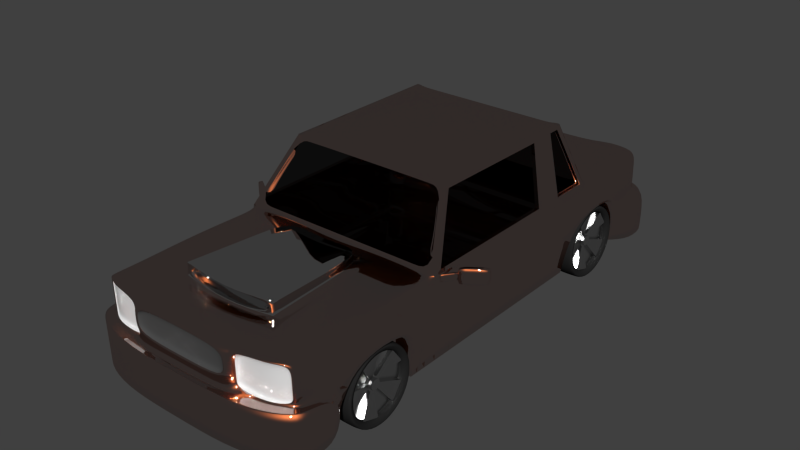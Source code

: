# Source: car.blend  (saved by Blender 2.74.0; exported with 4.5.12 LTS)
import bpy
from mathutils import Matrix  # noqa: F401  (used for matrix-valued properties, if any)

bpy.ops.wm.read_factory_settings(use_empty=True)
scene = bpy.context.scene
scene.name = 'Scene'

# ---- collections
col_collection_1 = bpy.data.collections.new('Collection 1'); scene.collection.children.link(col_collection_1)

# ---- materials (node trees are filled in below, after node groups)
mat_material_006 = bpy.data.materials.new('Material.006')
mat_material_006.alpha_threshold = 0.0
mat_material_006.use_transparent_shadow = False
mat_material_006.roughness = 0.5
mat_material_006.line_color = (0.0, 0.0, 0.0, 1.0)
mat_material_007 = bpy.data.materials.new('Material.007')
mat_material_007.alpha_threshold = 0.0
mat_material_007.use_transparent_shadow = False
mat_material_007.roughness = 0.5
mat_material_007.line_color = (0.0, 0.0, 0.0, 1.0)
mat_material = bpy.data.materials.new('Material')
mat_material.alpha_threshold = 0.0
mat_material.use_transparent_shadow = False
mat_material.roughness = 0.5
mat_material.line_color = (0.0, 0.0, 0.0, 1.0)
mat_material_002 = bpy.data.materials.new('Material.002')
mat_material_002.alpha_threshold = 0.0
mat_material_002.use_transparent_shadow = False
mat_material_002.roughness = 0.5
mat_material_002.line_color = (0.0, 0.0, 0.0, 1.0)
mat_material_003 = bpy.data.materials.new('Material.003')
mat_material_003.alpha_threshold = 0.0
mat_material_003.use_transparent_shadow = False
mat_material_003.roughness = 0.5
mat_material_003.line_color = (0.0, 0.0, 0.0, 1.0)
mat_material_004 = bpy.data.materials.new('Material.004')
mat_material_004.alpha_threshold = 0.0
mat_material_004.use_transparent_shadow = False
mat_material_004.roughness = 0.5
mat_material_004.line_color = (0.0, 0.0, 0.0, 1.0)
mat_material_005 = bpy.data.materials.new('Material.005')
mat_material_005.alpha_threshold = 0.0
mat_material_005.use_transparent_shadow = False
mat_material_005.roughness = 0.5
mat_material_005.line_color = (0.0, 0.0, 0.0, 1.0)

# ---- material node trees
mat_material_006.use_nodes = True; mat_material_006.node_tree.nodes.clear()
_N = mat_material_006.node_tree.nodes; _L = mat_material_006.node_tree.links
n0 = _N.new('ShaderNodeOutputMaterial'); n0.name = 'Material Output'; n0.location = (300, 300)
n1 = _N.new('ShaderNodeBsdfAnisotropic'); n1.name = 'Glossy BSDF'; n1.location = (100, 300)
n1.distribution = 'BECKMANN'
n1.inputs[0].default_value = (0.6356, 0.6356, 0.6356, 1.0)
n1.inputs[1].default_value = 0.297
_L.new(n1.outputs[0], n0.inputs[0])
n0.is_active_output = True
mat_material_007.use_nodes = True; mat_material_007.node_tree.nodes.clear()
_N = mat_material_007.node_tree.nodes; _L = mat_material_007.node_tree.links
n0 = _N.new('ShaderNodeOutputMaterial'); n0.name = 'Material Output'; n0.location = (300, 300)
n1 = _N.new('ShaderNodeBsdfDiffuse'); n1.name = 'Diffuse BSDF'; n1.location = (10, 300)
n1.inputs[0].default_value = (0.01854, 0.01854, 0.01854, 1.0)
_L.new(n1.outputs[0], n0.inputs[0])
n0.is_active_output = True
mat_material.use_nodes = True; mat_material.node_tree.nodes.clear()
_N = mat_material.node_tree.nodes; _L = mat_material.node_tree.links
n0 = _N.new('ShaderNodeOutputMaterial'); n0.name = 'Material Output'; n0.location = (300, 300)
n1 = _N.new('ShaderNodeBsdfDiffuse'); n1.name = 'Diffuse BSDF'; n1.location = (10, 300)
_L.new(n1.outputs[0], n0.inputs[0])
n0.is_active_output = True
mat_material_002.use_nodes = True; mat_material_002.node_tree.nodes.clear()
_N = mat_material_002.node_tree.nodes; _L = mat_material_002.node_tree.links
n0 = _N.new('ShaderNodeOutputMaterial'); n0.name = 'Material Output'; n0.location = (300, 300)
n1 = _N.new('ShaderNodeMixShader'); n1.name = 'Mix Shader'; n1.location = (110, 300)
n2 = _N.new('ShaderNodeBsdfAnisotropic'); n2.name = 'Glossy BSDF'; n2.location = (-90, 300)
n2.distribution = 'GGX'
n2.inputs[1].default_value = 0.0
n3 = _N.new('ShaderNodeBsdfAnisotropic'); n3.name = 'Glossy BSDF.001'; n3.location = (-90, 300)
n3.distribution = 'BECKMANN'
n3.inputs[0].default_value = (0.4185, 0.1001, 0.02937, 1.0)
n3.inputs[1].default_value = 0.4472
_L.new(n1.outputs[0], n0.inputs[0])
_L.new(n2.outputs[0], n1.inputs[1])
_L.new(n3.outputs[0], n1.inputs[2])
n0.is_active_output = True
mat_material_003.use_nodes = True; mat_material_003.node_tree.nodes.clear()
_N = mat_material_003.node_tree.nodes; _L = mat_material_003.node_tree.links
n0 = _N.new('ShaderNodeOutputMaterial'); n0.name = 'Material Output'; n0.location = (300, 300)
n1 = _N.new('ShaderNodeBsdfTransparent'); n1.name = 'Transparent BSDF'; n1.location = (110, 300)
n1.inputs[0].default_value = (0.269, 0.269, 0.269, 1.0)
_L.new(n1.outputs[0], n0.inputs[0])
n0.is_active_output = True
mat_material_004.use_nodes = True; mat_material_004.node_tree.nodes.clear()
_N = mat_material_004.node_tree.nodes; _L = mat_material_004.node_tree.links
n0 = _N.new('ShaderNodeOutputMaterial'); n0.name = 'Material Output'; n0.location = (300, 300)
n1 = _N.new('ShaderNodeBsdfDiffuse'); n1.name = 'Diffuse BSDF'; n1.location = (10, 300)
n1.inputs[0].default_value = (0.06929, 0.06929, 0.06929, 1.0)
_L.new(n1.outputs[0], n0.inputs[0])
n0.is_active_output = True
mat_material_005.use_nodes = True; mat_material_005.node_tree.nodes.clear()
_N = mat_material_005.node_tree.nodes; _L = mat_material_005.node_tree.links
n0 = _N.new('ShaderNodeOutputMaterial'); n0.name = 'Material Output'; n0.location = (300, 300)
n1 = _N.new('ShaderNodeBsdfAnisotropic'); n1.name = 'Glossy BSDF'; n1.location = (100, 300)
n1.distribution = 'BECKMANN'
n1.inputs[1].default_value = 0.0
_L.new(n1.outputs[0], n0.inputs[0])
n0.is_active_output = True

# ---- world
world_world = bpy.data.worlds.new('World'); scene.world = world_world
world_world.use_nodes = True; world_world.node_tree.nodes.clear()
_N = world_world.node_tree.nodes; _L = world_world.node_tree.links
n0 = _N.new('ShaderNodeOutputWorld'); n0.name = 'World Output'; n0.location = (300, 300)
n1 = _N.new('ShaderNodeBackground'); n1.name = 'Background'; n1.location = (10, 300)
n1.inputs[0].default_value = (0.05088, 0.05088, 0.05088, 1.0)
_L.new(n1.outputs[0], n0.inputs[0])
n0.is_active_output = True
world_world.color = (0.05088, 0.05088, 0.05088)
world_world.use_sun_shadow = False
world_world.sun_shadow_jitter_overblur = 0.0
world_world.cycles.sampling_method = 'MANUAL'
world_world.cycles.sample_map_resolution = 256

# ---- meshes
me_cylinder = bpy.data.meshes.new('Cylinder')
me_cylinder.from_pydata([(1.168, -4.376, -0.271), (1.533, -4.376, -0.271), (1.168, -4.071, -0.3702), (1.533, -4.071, -0.3702), (1.168, -3.882, -0.63), (1.533, -3.882, -0.63), (1.168, -3.882, -0.9512), (1.533, -3.882, -0.9512), (1.168, -4.071, -1.211), (1.533, -4.071, -1.211), (1.168, -4.376, -1.31), (1.533, -4.376, -1.31), (1.168, -4.682, -1.211), (1.533, -4.682, -1.211), (1.168, -4.871, -0.9512), (1.533, -4.871, -0.9512), (1.168, -4.871, -0.63), (1.533, -4.871, -0.63), (1.168, -4.682, -0.3702), (1.533, -4.682, -0.3702), (1.21, -4.376, -0.2503), (1.491, -4.376, -0.2503), (1.491, -4.059, -0.3535), (1.21, -4.059, -0.3535), (1.491, -3.863, -0.6236), (1.21, -3.863, -0.6236), (1.491, -3.863, -0.9575), (1.21, -3.863, -0.9575), (1.491, -4.059, -1.228), (1.21, -4.059, -1.228), (1.491, -4.376, -1.331), (1.21, -4.376, -1.331), (1.491, -4.694, -1.228), (1.21, -4.694, -1.228), (1.491, -4.89, -0.9575), (1.21, -4.89, -0.9575), (1.491, -4.89, -0.6236), (1.21, -4.89, -0.6236), (1.491, -4.694, -0.3535), (1.21, -4.694, -0.3535), (1.182, -4.376, -0.3092), (1.519, -4.376, -0.3092), (1.182, -4.093, -0.4011), (1.519, -4.093, -0.4011), (1.182, -3.919, -0.6418), (1.519, -3.919, -0.6418), (1.182, -3.919, -0.9393), (1.519, -3.919, -0.9393), (1.182, -4.093, -1.18), (1.519, -4.093, -1.18), (1.182, -4.376, -1.272), (1.519, -4.376, -1.272), (1.182, -4.659, -1.18), (1.519, -4.659, -1.18), (1.182, -4.834, -0.9393), (1.519, -4.834, -0.9393), (1.182, -4.834, -0.6418), (1.519, -4.834, -0.6418), (1.182, -4.659, -0.4011), (1.519, -4.659, -0.4011), (1.195, -4.376, -0.3461), (1.506, -4.376, -0.3461), (1.195, -4.115, -0.431), (1.506, -4.115, -0.431), (1.195, -3.954, -0.6532), (1.506, -3.954, -0.6532), (1.195, -3.954, -0.9279), (1.506, -3.954, -0.9279), (1.195, -4.115, -1.15), (1.506, -4.115, -1.15), (1.195, -4.376, -1.235), (1.506, -4.376, -1.235), (1.195, -4.638, -1.15), (1.506, -4.638, -1.15), (1.195, -4.799, -0.9279), (1.506, -4.799, -0.9279), (1.195, -4.799, -0.6532), (1.506, -4.799, -0.6532), (1.195, -4.638, -0.431), (1.506, -4.638, -0.431), (1.266, -4.376, -0.3737), (1.435, -4.376, -0.3737), (1.266, -4.131, -0.4534), (1.435, -4.131, -0.4534), (1.266, -3.98, -0.6618), (1.435, -3.98, -0.6618), (1.266, -3.98, -0.9194), (1.435, -3.98, -0.9194), (1.266, -4.131, -1.128), (1.435, -4.131, -1.128), (1.266, -4.376, -1.207), (1.435, -4.376, -1.207), (1.266, -4.621, -1.128), (1.435, -4.621, -1.128), (1.266, -4.773, -0.9194), (1.435, -4.773, -0.9194), (1.266, -4.773, -0.6618), (1.435, -4.773, -0.6618), (1.266, -4.621, -0.4534), (1.435, -4.621, -0.4534), (1.331, -4.376, -0.696), (1.37, -4.376, -0.696), (1.331, -4.321, -0.7141), (1.37, -4.321, -0.7141), (1.331, -4.286, -0.7614), (1.37, -4.286, -0.7614), (1.331, -4.286, -0.8198), (1.37, -4.286, -0.8198), (1.331, -4.321, -0.8671), (1.37, -4.321, -0.8671), (1.331, -4.376, -0.8852), (1.37, -4.376, -0.8852), (1.331, -4.432, -0.8671), (1.37, -4.432, -0.8671), (1.331, -4.466, -0.8198), (1.37, -4.466, -0.8198), (1.331, -4.466, -0.7614), (1.37, -4.466, -0.7614), (1.331, -4.432, -0.7141), (1.37, -4.432, -0.7141), (1.483, -4.376, -0.3737), (1.483, -4.131, -0.4534), (1.483, -3.98, -0.6618), (1.483, -3.98, -0.9194), (1.483, -4.131, -1.128), (1.483, -4.376, -1.207), (1.483, -4.621, -1.128), (1.483, -4.773, -0.9194), (1.483, -4.773, -0.6618), (1.483, -4.621, -0.4534), (1.379, -4.376, -0.696), (1.418, -4.376, -0.696), (1.379, -4.321, -0.7141), (1.418, -4.321, -0.7141), (1.379, -4.286, -0.7614), (1.418, -4.286, -0.7614), (1.379, -4.286, -0.8198), (1.418, -4.286, -0.8198), (1.379, -4.321, -0.8671), (1.418, -4.321, -0.8671), (1.379, -4.376, -0.8852), (1.418, -4.376, -0.8852), (1.379, -4.432, -0.8671), (1.418, -4.432, -0.8671), (1.379, -4.466, -0.8198), (1.418, -4.466, -0.8198), (1.379, -4.466, -0.7614), (1.418, -4.466, -0.7614), (1.379, -4.432, -0.7141), (1.418, -4.432, -0.7141), (1.418, -4.376, -0.7211), (1.418, -4.335, -0.7343), (1.418, -4.31, -0.7691), (1.418, -4.31, -0.8121), (1.418, -4.335, -0.8468), (1.418, -4.376, -0.8601), (1.418, -4.417, -0.8468), (1.418, -4.442, -0.8121), (1.418, -4.442, -0.7691), (1.418, -4.417, -0.7343), (1.45, -4.376, -0.7211), (1.45, -4.335, -0.7343), (1.45, -4.31, -0.7691), (1.45, -4.31, -0.8121), (1.45, -4.335, -0.8468), (1.45, -4.376, -0.8601), (1.45, -4.417, -0.8468), (1.45, -4.442, -0.8121), (1.45, -4.442, -0.7691), (1.45, -4.417, -0.7343), (1.45, -0.1048, -0.7343), (1.45, -0.1301, -0.7691), (1.45, -0.1301, -0.8121), (1.45, -0.1048, -0.8468), (1.45, -0.06393, -0.8601), (1.45, -0.02306, -0.8468), (1.45, 0.002201, -0.8121), (1.45, 0.002201, -0.7691), (1.45, -0.02306, -0.7343), (1.45, -0.06393, -0.7211), (1.418, -0.1048, -0.7343), (1.418, -0.1301, -0.7691), (1.418, -0.1301, -0.8121), (1.418, -0.1048, -0.8468), (1.418, -0.06393, -0.8601), (1.418, -0.02306, -0.8468), (1.418, 0.002201, -0.8121), (1.418, 0.002201, -0.7691), (1.418, -0.02306, -0.7343), (1.418, -0.06393, -0.7211), (1.418, -0.1195, -0.7141), (1.379, -0.1195, -0.7141), (1.418, -0.1539, -0.7614), (1.379, -0.1539, -0.7614), (1.418, -0.1539, -0.8198), (1.379, -0.1539, -0.8198), (1.418, -0.1195, -0.8671), (1.379, -0.1195, -0.8671), (1.418, -0.06393, -0.8852), (1.379, -0.06393, -0.8852), (1.418, -0.008342, -0.8671), (1.379, -0.008342, -0.8671), (1.418, 0.02601, -0.8198), (1.379, 0.02601, -0.8198), (1.418, 0.02601, -0.7614), (1.379, 0.02601, -0.7614), (1.418, -0.008342, -0.7141), (1.379, -0.008342, -0.7141), (1.418, -0.06393, -0.696), (1.379, -0.06393, -0.696), (1.483, -0.3089, -0.4534), (1.483, -0.4604, -0.6618), (1.483, -0.4604, -0.9194), (1.483, -0.3089, -1.128), (1.483, -0.06393, -1.207), (1.483, 0.1811, -1.128), (1.483, 0.3325, -0.9194), (1.483, 0.3325, -0.6618), (1.483, 0.1811, -0.4534), (1.483, -0.06393, -0.3737), (1.37, -0.1195, -0.7141), (1.331, -0.1195, -0.7141), (1.37, -0.1539, -0.7614), (1.331, -0.1539, -0.7614), (1.37, -0.1539, -0.8198), (1.331, -0.1539, -0.8198), (1.37, -0.1195, -0.8671), (1.331, -0.1195, -0.8671), (1.37, -0.06393, -0.8852), (1.331, -0.06393, -0.8852), (1.37, -0.008342, -0.8671), (1.331, -0.008342, -0.8671), (1.37, 0.02601, -0.8198), (1.331, 0.02601, -0.8198), (1.37, 0.02601, -0.7614), (1.331, 0.02601, -0.7614), (1.37, -0.008342, -0.7141), (1.331, -0.008342, -0.7141), (1.37, -0.06393, -0.696), (1.331, -0.06393, -0.696), (1.435, -0.3089, -0.4534), (1.266, -0.3089, -0.4534), (1.435, -0.4604, -0.6618), (1.266, -0.4604, -0.6618), (1.435, -0.4604, -0.9194), (1.266, -0.4604, -0.9194), (1.435, -0.3089, -1.128), (1.266, -0.3089, -1.128), (1.435, -0.06393, -1.207), (1.266, -0.06393, -1.207), (1.435, 0.1811, -1.128), (1.266, 0.1811, -1.128), (1.435, 0.3325, -0.9194), (1.266, 0.3325, -0.9194), (1.435, 0.3325, -0.6618), (1.266, 0.3325, -0.6618), (1.435, 0.1811, -0.4534), (1.266, 0.1811, -0.4534), (1.435, -0.06393, -0.3737), (1.266, -0.06393, -0.3737), (1.506, -0.3252, -0.431), (1.195, -0.3252, -0.431), (1.506, -0.4867, -0.6532), (1.195, -0.4867, -0.6532), (1.506, -0.4867, -0.9279), (1.195, -0.4867, -0.9279), (1.506, -0.3252, -1.15), (1.195, -0.3252, -1.15), (1.506, -0.06393, -1.235), (1.195, -0.06393, -1.235), (1.506, 0.1973, -1.15), (1.195, 0.1973, -1.15), (1.506, 0.3588, -0.9279), (1.195, 0.3588, -0.9279), (1.506, 0.3588, -0.6532), (1.195, 0.3588, -0.6532), (1.506, 0.1973, -0.431), (1.195, 0.1973, -0.431), (1.506, -0.06393, -0.3461), (1.195, -0.06393, -0.3461), (1.519, -0.3469, -0.4011), (1.182, -0.3469, -0.4011), (1.519, -0.5217, -0.6418), (1.182, -0.5217, -0.6418), (1.519, -0.5217, -0.9393), (1.182, -0.5217, -0.9393), (1.519, -0.3469, -1.18), (1.182, -0.3469, -1.18), (1.519, -0.06393, -1.272), (1.182, -0.06393, -1.272), (1.519, 0.219, -1.18), (1.182, 0.219, -1.18), (1.519, 0.3939, -0.9393), (1.182, 0.3939, -0.9393), (1.519, 0.3939, -0.6418), (1.182, 0.3939, -0.6418), (1.519, 0.219, -0.4011), (1.182, 0.219, -0.4011), (1.519, -0.06393, -0.3092), (1.182, -0.06393, -0.3092), (1.21, -0.3815, -0.3535), (1.491, -0.3815, -0.3535), (1.21, -0.5778, -0.6236), (1.491, -0.5778, -0.6236), (1.21, -0.5778, -0.9575), (1.491, -0.5778, -0.9575), (1.21, -0.3815, -1.228), (1.491, -0.3815, -1.228), (1.21, -0.06393, -1.331), (1.491, -0.06393, -1.331), (1.21, 0.2537, -1.228), (1.491, 0.2537, -1.228), (1.21, 0.4499, -0.9575), (1.491, 0.4499, -0.9575), (1.21, 0.4499, -0.6236), (1.491, 0.4499, -0.6236), (1.21, 0.2537, -0.3535), (1.491, 0.2537, -0.3535), (1.491, -0.06393, -0.2503), (1.21, -0.06393, -0.2503), (1.533, -0.3694, -0.3702), (1.168, -0.3694, -0.3702), (1.533, -0.5581, -0.63), (1.168, -0.5581, -0.63), (1.533, -0.5581, -0.9512), (1.168, -0.5581, -0.9512), (1.533, -0.3694, -1.211), (1.168, -0.3694, -1.211), (1.533, -0.06393, -1.31), (1.168, -0.06393, -1.31), (1.533, 0.2415, -1.211), (1.168, 0.2415, -1.211), (1.533, 0.4303, -0.9512), (1.168, 0.4303, -0.9512), (1.533, 0.4303, -0.63), (1.168, 0.4303, -0.63), (1.533, 0.2415, -0.3702), (1.168, 0.2415, -0.3702), (1.533, -0.06393, -0.271), (1.168, -0.06393, -0.271), (-1.168, -0.06393, -0.271), (-1.533, -0.06393, -0.271), (-1.168, 0.2415, -0.3702), (-1.533, 0.2415, -0.3702), (-1.168, 0.4303, -0.63), (-1.533, 0.4303, -0.63), (-1.168, 0.4303, -0.9512), (-1.533, 0.4303, -0.9512), (-1.168, 0.2415, -1.211), (-1.533, 0.2415, -1.211), (-1.168, -0.06393, -1.31), (-1.533, -0.06393, -1.31), (-1.168, -0.3694, -1.211), (-1.533, -0.3694, -1.211), (-1.168, -0.5581, -0.9512), (-1.533, -0.5581, -0.9512), (-1.168, -0.5581, -0.63), (-1.533, -0.5581, -0.63), (-1.168, -0.3694, -0.3702), (-1.533, -0.3694, -0.3702), (-1.21, -0.06393, -0.2503), (-1.491, -0.06393, -0.2503), (-1.491, 0.2537, -0.3535), (-1.21, 0.2537, -0.3535), (-1.491, 0.4499, -0.6236), (-1.21, 0.4499, -0.6236), (-1.491, 0.4499, -0.9575), (-1.21, 0.4499, -0.9575), (-1.491, 0.2537, -1.228), (-1.21, 0.2537, -1.228), (-1.491, -0.06393, -1.331), (-1.21, -0.06393, -1.331), (-1.491, -0.3815, -1.228), (-1.21, -0.3815, -1.228), (-1.491, -0.5778, -0.9575), (-1.21, -0.5778, -0.9575), (-1.491, -0.5778, -0.6236), (-1.21, -0.5778, -0.6236), (-1.491, -0.3815, -0.3535), (-1.21, -0.3815, -0.3535), (-1.182, -0.06393, -0.3092), (-1.519, -0.06393, -0.3092), (-1.182, 0.219, -0.4011), (-1.519, 0.219, -0.4011), (-1.182, 0.3939, -0.6418), (-1.519, 0.3939, -0.6418), (-1.182, 0.3939, -0.9393), (-1.519, 0.3939, -0.9393), (-1.182, 0.219, -1.18), (-1.519, 0.219, -1.18), (-1.182, -0.06393, -1.272), (-1.519, -0.06393, -1.272), (-1.182, -0.3469, -1.18), (-1.519, -0.3469, -1.18), (-1.182, -0.5217, -0.9393), (-1.519, -0.5217, -0.9393), (-1.182, -0.5217, -0.6418), (-1.519, -0.5217, -0.6418), (-1.182, -0.3469, -0.4011), (-1.519, -0.3469, -0.4011), (-1.195, -0.06393, -0.3461), (-1.506, -0.06393, -0.3461), (-1.195, 0.1973, -0.431), (-1.506, 0.1973, -0.431), (-1.195, 0.3588, -0.6532), (-1.506, 0.3588, -0.6532), (-1.195, 0.3588, -0.9279), (-1.506, 0.3588, -0.9279), (-1.195, 0.1973, -1.15), (-1.506, 0.1973, -1.15), (-1.195, -0.06393, -1.235), (-1.506, -0.06393, -1.235), (-1.195, -0.3252, -1.15), (-1.506, -0.3252, -1.15), (-1.195, -0.4867, -0.9279), (-1.506, -0.4867, -0.9279), (-1.195, -0.4867, -0.6532), (-1.506, -0.4867, -0.6532), (-1.195, -0.3252, -0.431), (-1.506, -0.3252, -0.431), (-1.266, -0.06393, -0.3737), (-1.435, -0.06393, -0.3737), (-1.266, 0.1811, -0.4534), (-1.435, 0.1811, -0.4534), (-1.266, 0.3325, -0.6618), (-1.435, 0.3325, -0.6618), (-1.266, 0.3325, -0.9194), (-1.435, 0.3325, -0.9194), (-1.266, 0.1811, -1.128), (-1.435, 0.1811, -1.128), (-1.266, -0.06393, -1.207), (-1.435, -0.06393, -1.207), (-1.266, -0.3089, -1.128), (-1.435, -0.3089, -1.128), (-1.266, -0.4604, -0.9194), (-1.435, -0.4604, -0.9194), (-1.266, -0.4604, -0.6618), (-1.435, -0.4604, -0.6618), (-1.266, -0.3089, -0.4534), (-1.435, -0.3089, -0.4534), (-1.331, -0.06393, -0.696), (-1.37, -0.06393, -0.696), (-1.331, -0.008342, -0.7141), (-1.37, -0.008342, -0.7141), (-1.331, 0.02601, -0.7614), (-1.37, 0.02601, -0.7614), (-1.331, 0.02601, -0.8198), (-1.37, 0.02601, -0.8198), (-1.331, -0.008342, -0.8671), (-1.37, -0.008342, -0.8671), (-1.331, -0.06393, -0.8852), (-1.37, -0.06393, -0.8852), (-1.331, -0.1195, -0.8671), (-1.37, -0.1195, -0.8671), (-1.331, -0.1539, -0.8198), (-1.37, -0.1539, -0.8198), (-1.331, -0.1539, -0.7614), (-1.37, -0.1539, -0.7614), (-1.331, -0.1195, -0.7141), (-1.37, -0.1195, -0.7141), (-1.483, -0.06393, -0.3737), (-1.483, 0.1811, -0.4534), (-1.483, 0.3325, -0.6618), (-1.483, 0.3325, -0.9194), (-1.483, 0.1811, -1.128), (-1.483, -0.06393, -1.207), (-1.483, -0.3089, -1.128), (-1.483, -0.4604, -0.9194), (-1.483, -0.4604, -0.6618), (-1.483, -0.3089, -0.4534), (-1.379, -0.06393, -0.696), (-1.418, -0.06393, -0.696), (-1.379, -0.008342, -0.7141), (-1.418, -0.008342, -0.7141), (-1.379, 0.02601, -0.7614), (-1.418, 0.02601, -0.7614), (-1.379, 0.02601, -0.8198), (-1.418, 0.02601, -0.8198), (-1.379, -0.008342, -0.8671), (-1.418, -0.008342, -0.8671), (-1.379, -0.06393, -0.8852), (-1.418, -0.06393, -0.8852), (-1.379, -0.1195, -0.8671), (-1.418, -0.1195, -0.8671), (-1.379, -0.1539, -0.8198), (-1.418, -0.1539, -0.8198), (-1.379, -0.1539, -0.7614), (-1.418, -0.1539, -0.7614), (-1.379, -0.1195, -0.7141), (-1.418, -0.1195, -0.7141), (-1.418, -0.06393, -0.7211), (-1.418, -0.02306, -0.7343), (-1.418, 0.002201, -0.7691), (-1.418, 0.002201, -0.8121), (-1.418, -0.02306, -0.8468), (-1.418, -0.06393, -0.8601), (-1.418, -0.1048, -0.8468), (-1.418, -0.1301, -0.8121), (-1.418, -0.1301, -0.7691), (-1.418, -0.1048, -0.7343), (-1.45, -0.06393, -0.7211), (-1.45, -0.02306, -0.7343), (-1.45, 0.002201, -0.7691), (-1.45, 0.002201, -0.8121), (-1.45, -0.02306, -0.8468), (-1.45, -0.06393, -0.8601), (-1.45, -0.1048, -0.8468), (-1.45, -0.1301, -0.8121), (-1.45, -0.1301, -0.7691), (-1.45, -0.1048, -0.7343), (-1.45, -4.417, -0.7343), (-1.45, -4.442, -0.7691), (-1.45, -4.442, -0.8121), (-1.45, -4.417, -0.8468), (-1.45, -4.376, -0.8601), (-1.45, -4.335, -0.8468), (-1.45, -4.31, -0.8121), (-1.45, -4.31, -0.7691), (-1.45, -4.335, -0.7343), (-1.45, -4.376, -0.7211), (-1.418, -4.417, -0.7343), (-1.418, -4.442, -0.7691), (-1.418, -4.442, -0.8121), (-1.418, -4.417, -0.8468), (-1.418, -4.376, -0.8601), (-1.418, -4.335, -0.8468), (-1.418, -4.31, -0.8121), (-1.418, -4.31, -0.7691), (-1.418, -4.335, -0.7343), (-1.418, -4.376, -0.7211), (-1.418, -4.432, -0.7141), (-1.379, -4.432, -0.7141), (-1.418, -4.466, -0.7614), (-1.379, -4.466, -0.7614), (-1.418, -4.466, -0.8198), (-1.379, -4.466, -0.8198), (-1.418, -4.432, -0.8671), (-1.379, -4.432, -0.8671), (-1.418, -4.376, -0.8852), (-1.379, -4.376, -0.8852), (-1.418, -4.321, -0.8671), (-1.379, -4.321, -0.8671), (-1.418, -4.286, -0.8198), (-1.379, -4.286, -0.8198), (-1.418, -4.286, -0.7614), (-1.379, -4.286, -0.7614), (-1.418, -4.321, -0.7141), (-1.379, -4.321, -0.7141), (-1.418, -4.376, -0.696), (-1.379, -4.376, -0.696), (-1.483, -4.621, -0.4534), (-1.483, -4.773, -0.6618), (-1.483, -4.773, -0.9194), (-1.483, -4.621, -1.128), (-1.483, -4.376, -1.207), (-1.483, -4.131, -1.128), (-1.483, -3.98, -0.9194), (-1.483, -3.98, -0.6618), (-1.483, -4.131, -0.4534), (-1.483, -4.376, -0.3737), (-1.37, -4.432, -0.7141), (-1.331, -4.432, -0.7141), (-1.37, -4.466, -0.7614), (-1.331, -4.466, -0.7614), (-1.37, -4.466, -0.8198), (-1.331, -4.466, -0.8198), (-1.37, -4.432, -0.8671), (-1.331, -4.432, -0.8671), (-1.37, -4.376, -0.8852), (-1.331, -4.376, -0.8852), (-1.37, -4.321, -0.8671), (-1.331, -4.321, -0.8671), (-1.37, -4.286, -0.8198), (-1.331, -4.286, -0.8198), (-1.37, -4.286, -0.7614), (-1.331, -4.286, -0.7614), (-1.37, -4.321, -0.7141), (-1.331, -4.321, -0.7141), (-1.37, -4.376, -0.696), (-1.331, -4.376, -0.696), (-1.435, -4.621, -0.4534), (-1.266, -4.621, -0.4534), (-1.435, -4.773, -0.6618), (-1.266, -4.773, -0.6618), (-1.435, -4.773, -0.9194), (-1.266, -4.773, -0.9194), (-1.435, -4.621, -1.128), (-1.266, -4.621, -1.128), (-1.435, -4.376, -1.207), (-1.266, -4.376, -1.207), (-1.435, -4.131, -1.128), (-1.266, -4.131, -1.128), (-1.435, -3.98, -0.9194), (-1.266, -3.98, -0.9194), (-1.435, -3.98, -0.6618), (-1.266, -3.98, -0.6618), (-1.435, -4.131, -0.4534), (-1.266, -4.131, -0.4534), (-1.435, -4.376, -0.3737), (-1.266, -4.376, -0.3737), (-1.506, -4.638, -0.431), (-1.195, -4.638, -0.431), (-1.506, -4.799, -0.6532), (-1.195, -4.799, -0.6532), (-1.506, -4.799, -0.9279), (-1.195, -4.799, -0.9279), (-1.506, -4.638, -1.15), (-1.195, -4.638, -1.15), (-1.506, -4.376, -1.235), (-1.195, -4.376, -1.235), (-1.506, -4.115, -1.15), (-1.195, -4.115, -1.15), (-1.506, -3.954, -0.9279), (-1.195, -3.954, -0.9279), (-1.506, -3.954, -0.6532), (-1.195, -3.954, -0.6532), (-1.506, -4.115, -0.431), (-1.195, -4.115, -0.431), (-1.506, -4.376, -0.3461), (-1.195, -4.376, -0.3461), (-1.519, -4.659, -0.4011), (-1.182, -4.659, -0.4011), (-1.519, -4.834, -0.6418), (-1.182, -4.834, -0.6418), (-1.519, -4.834, -0.9393), (-1.182, -4.834, -0.9393), (-1.519, -4.659, -1.18), (-1.182, -4.659, -1.18), (-1.519, -4.376, -1.272), (-1.182, -4.376, -1.272), (-1.519, -4.093, -1.18), (-1.182, -4.093, -1.18), (-1.519, -3.919, -0.9393), (-1.182, -3.919, -0.9393), (-1.519, -3.919, -0.6418), (-1.182, -3.919, -0.6418), (-1.519, -4.093, -0.4011), (-1.182, -4.093, -0.4011), (-1.519, -4.376, -0.3092), (-1.182, -4.376, -0.3092), (-1.21, -4.694, -0.3535), (-1.491, -4.694, -0.3535), (-1.21, -4.89, -0.6236), (-1.491, -4.89, -0.6236), (-1.21, -4.89, -0.9575), (-1.491, -4.89, -0.9575), (-1.21, -4.694, -1.228), (-1.491, -4.694, -1.228), (-1.21, -4.376, -1.331), (-1.491, -4.376, -1.331), (-1.21, -4.059, -1.228), (-1.491, -4.059, -1.228), (-1.21, -3.863, -0.9575), (-1.491, -3.863, -0.9575), (-1.21, -3.863, -0.6236), (-1.491, -3.863, -0.6236), (-1.21, -4.059, -0.3535), (-1.491, -4.059, -0.3535), (-1.491, -4.376, -0.2503), (-1.21, -4.376, -0.2503), (-1.533, -4.682, -0.3702), (-1.168, -4.682, -0.3702), (-1.533, -4.871, -0.63), (-1.168, -4.871, -0.63), (-1.533, -4.871, -0.9512), (-1.168, -4.871, -0.9512), (-1.533, -4.682, -1.211), (-1.168, -4.682, -1.211), (-1.533, -4.376, -1.31), (-1.168, -4.376, -1.31), (-1.533, -4.071, -1.211), (-1.168, -4.071, -1.211), (-1.533, -3.882, -0.9512), (-1.168, -3.882, -0.9512), (-1.533, -3.882, -0.63), (-1.168, -3.882, -0.63), (-1.533, -4.071, -0.3702), (-1.168, -4.071, -0.3702), (-1.533, -4.376, -0.271), (-1.168, -4.376, -0.271)], [], [(21, 1, 3, 22), (22, 3, 5, 24), (24, 5, 7, 26), (26, 7, 9, 28), (28, 9, 11, 30), (30, 11, 13, 32), (32, 13, 15, 34), (34, 15, 17, 36), (13, 11, 51, 53), (38, 19, 1, 21), (36, 17, 19, 38), (18, 0, 40, 58), (0, 20, 23, 2), (20, 21, 22, 23), (2, 23, 25, 4), (23, 22, 24, 25), (4, 25, 27, 6), (25, 24, 26, 27), (6, 27, 29, 8), (27, 26, 28, 29), (8, 29, 31, 10), (29, 28, 30, 31), (10, 31, 33, 12), (31, 30, 32, 33), (12, 33, 35, 14), (33, 32, 34, 35), (14, 35, 37, 16), (35, 34, 36, 37), (18, 39, 20, 0), (39, 38, 21, 20), (16, 37, 39, 18), (37, 36, 38, 39), (55, 53, 73, 75), (42, 44, 64, 62), (19, 17, 57, 59), (2, 4, 44, 42), (8, 10, 50, 48), (0, 2, 42, 40), (9, 7, 47, 49), (14, 16, 56, 54), (15, 13, 53, 55), (1, 19, 59, 41), (4, 6, 46, 44), (5, 3, 43, 45), (10, 12, 52, 50), (16, 18, 58, 56), (11, 9, 49, 51), (3, 1, 41, 43), (17, 15, 55, 57), (6, 8, 48, 46), (7, 5, 45, 47), (12, 14, 54, 52), (66, 68, 88, 86), (79, 77, 97, 99), (40, 42, 62, 60), (53, 51, 71, 73), (51, 49, 69, 71), (58, 40, 60, 78), (49, 47, 67, 69), (56, 58, 78, 76), (47, 45, 65, 67), (45, 43, 63, 65), (54, 56, 76, 74), (43, 41, 61, 63), (52, 54, 74, 72), (50, 52, 72, 70), (41, 59, 79, 61), (48, 50, 70, 68), (59, 57, 77, 79), (46, 48, 68, 66), (44, 46, 66, 64), (57, 55, 75, 77), (94, 96, 116, 114), (91, 111, 141, 125), (64, 66, 86, 84), (77, 75, 95, 97), (62, 64, 84, 82), (75, 73, 93, 95), (60, 62, 82, 80), (73, 71, 91, 93), (71, 69, 89, 91), (78, 60, 80, 98), (69, 67, 87, 89), (76, 78, 98, 96), (67, 65, 85, 87), (65, 63, 83, 85), (74, 76, 96, 94), (63, 61, 81, 83), (72, 74, 94, 92), (70, 72, 92, 90), (61, 79, 99, 81), (68, 70, 90, 88), (107, 105, 135, 137), (116, 118, 148, 146), (83, 81, 101, 103), (92, 94, 114, 112), (90, 92, 112, 110), (99, 119, 149, 129), (88, 90, 110, 108), (99, 97, 117, 119), (86, 88, 108, 106), (84, 86, 106, 104), (85, 83, 121, 122), (82, 84, 104, 102), (95, 93, 113, 115), (80, 82, 102, 100), (118, 100, 130, 148), (91, 89, 109, 111), (98, 80, 100, 118), (117, 97, 128, 147), (96, 98, 118, 116), (87, 85, 105, 107), (122, 121, 133, 135), (131, 149, 159, 150), (130, 132, 134, 136, 138, 140, 142, 144, 146, 148), (120, 129, 149, 131), (128, 127, 145, 147), (126, 125, 141, 143), (124, 123, 137, 139), (114, 116, 146, 144), (113, 93, 126, 143), (81, 99, 129, 120), (103, 101, 131, 133), (112, 114, 144, 142), (95, 115, 145, 127), (83, 103, 133, 121), (110, 112, 142, 140), (97, 95, 127, 128), (108, 110, 140, 138), (87, 107, 137, 123), (119, 117, 147, 149), (106, 108, 138, 136), (109, 89, 124, 139), (93, 91, 125, 126), (104, 106, 136, 134), (101, 81, 120, 131), (102, 104, 134, 132), (115, 113, 143, 145), (89, 87, 123, 124), (100, 102, 132, 130), (105, 85, 122, 135), (111, 109, 139, 141), (150, 159, 169, 160), (149, 147, 158, 159), (147, 145, 157, 158), (145, 143, 156, 157), (143, 141, 155, 156), (141, 139, 154, 155), (139, 137, 153, 154), (137, 135, 152, 153), (135, 133, 151, 152), (133, 131, 150, 151), (161, 160, 169, 168, 167, 166, 165, 164, 163, 162), (159, 158, 168, 169), (158, 157, 167, 168), (157, 156, 166, 167), (156, 155, 165, 166), (155, 154, 164, 165), (154, 153, 163, 164), (153, 152, 162, 163), (152, 151, 161, 162), (151, 150, 160, 161), (188, 189, 179, 178), (187, 188, 178, 177), (186, 187, 177, 176), (185, 186, 176, 175), (184, 185, 175, 174), (183, 184, 174, 173), (182, 183, 173, 172), (181, 182, 172, 171), (180, 181, 171, 170), (178, 179, 170, 171, 172, 173, 174, 175, 176, 177), (206, 208, 189, 188), (204, 206, 188, 187), (202, 204, 187, 186), (200, 202, 186, 185), (198, 200, 185, 184), (196, 198, 184, 183), (194, 196, 183, 182), (192, 194, 182, 181), (190, 192, 181, 180), (189, 180, 170, 179), (228, 230, 200, 198), (234, 254, 217, 204), (239, 237, 207, 209), (250, 252, 216, 215), (224, 226, 196, 194), (237, 235, 205, 207), (238, 258, 219, 208), (235, 233, 203, 205), (246, 248, 214, 213), (230, 250, 215, 200), (233, 231, 201, 203), (220, 222, 192, 190), (252, 232, 202, 216), (231, 229, 199, 201), (242, 244, 212, 211), (229, 227, 197, 199), (256, 236, 206, 218), (244, 224, 194, 212), (227, 225, 195, 197), (236, 238, 208, 206), (258, 240, 210, 219), (226, 246, 213, 196), (225, 223, 193, 195), (215, 216, 202, 200), (213, 214, 198, 196), (211, 212, 194, 192), (219, 210, 190, 208), (209, 207, 205, 203, 201, 199, 197, 195, 193, 191), (208, 190, 180, 189), (217, 218, 206, 204), (252, 254, 234, 232), (243, 241, 221, 223), (222, 242, 211, 192), (241, 259, 239, 221), (248, 250, 230, 228), (221, 239, 209, 191), (259, 257, 237, 239), (244, 246, 226, 224), (257, 255, 235, 237), (254, 256, 218, 217), (255, 253, 233, 235), (253, 251, 231, 233), (240, 242, 222, 220), (251, 249, 229, 231), (240, 220, 190, 210), (249, 247, 227, 229), (247, 245, 225, 227), (256, 258, 238, 236), (223, 221, 191, 193), (232, 234, 204, 202), (271, 269, 249, 251), (278, 260, 240, 258), (269, 267, 247, 249), (267, 265, 245, 247), (276, 278, 258, 256), (265, 263, 243, 245), (274, 276, 256, 254), (272, 274, 254, 252), (263, 261, 241, 243), (270, 272, 252, 250), (261, 279, 259, 241), (268, 270, 250, 248), (266, 268, 248, 246), (279, 277, 257, 259), (264, 266, 246, 244), (277, 275, 255, 257), (262, 264, 244, 242), (275, 273, 253, 255), (248, 228, 198, 214), (245, 243, 223, 225), (282, 284, 264, 262), (295, 293, 273, 275), (293, 291, 271, 273), (280, 282, 262, 260), (291, 289, 269, 271), (298, 280, 260, 278), (289, 287, 267, 269), (287, 285, 265, 267), (296, 298, 278, 276), (285, 283, 263, 265), (294, 296, 276, 274), (292, 294, 274, 272), (283, 281, 261, 263), (290, 292, 272, 270), (281, 299, 279, 261), (288, 290, 270, 268), (286, 288, 268, 266), (299, 297, 277, 279), (260, 262, 242, 240), (273, 271, 251, 253), (327, 325, 285, 287), (332, 334, 294, 292), (333, 331, 291, 293), (322, 324, 284, 282), (336, 338, 298, 296), (328, 330, 290, 288), (323, 321, 281, 283), (329, 327, 287, 289), (334, 336, 296, 294), (335, 333, 293, 295), (338, 320, 280, 298), (324, 326, 286, 284), (325, 323, 283, 285), (330, 332, 292, 290), (339, 337, 297, 299), (331, 329, 289, 291), (337, 335, 295, 297), (320, 322, 282, 280), (297, 295, 275, 277), (284, 286, 266, 264), (302, 303, 301, 300), (323, 302, 300, 321), (300, 301, 318, 319), (321, 300, 319, 339), (304, 305, 303, 302), (325, 304, 302, 323), (306, 307, 305, 304), (327, 306, 304, 325), (308, 309, 307, 306), (329, 308, 306, 327), (310, 311, 309, 308), (331, 310, 308, 329), (312, 313, 311, 310), (333, 312, 310, 331), (314, 315, 313, 312), (335, 314, 312, 333), (316, 317, 315, 314), (337, 316, 314, 335), (319, 318, 317, 316), (339, 319, 316, 337), (321, 339, 299, 281), (303, 322, 320, 301), (301, 320, 338, 318), (326, 328, 288, 286), (305, 324, 322, 303), (307, 326, 324, 305), (309, 328, 326, 307), (311, 330, 328, 309), (313, 332, 330, 311), (315, 334, 332, 313), (317, 336, 334, 315), (318, 338, 336, 317), (361, 341, 343, 362), (362, 343, 345, 364), (364, 345, 347, 366), (366, 347, 349, 368), (368, 349, 351, 370), (370, 351, 353, 372), (372, 353, 355, 374), (374, 355, 357, 376), (353, 351, 391, 393), (378, 359, 341, 361), (376, 357, 359, 378), (358, 340, 380, 398), (340, 360, 363, 342), (360, 361, 362, 363), (342, 363, 365, 344), (363, 362, 364, 365), (344, 365, 367, 346), (365, 364, 366, 367), (346, 367, 369, 348), (367, 366, 368, 369), (348, 369, 371, 350), (369, 368, 370, 371), (350, 371, 373, 352), (371, 370, 372, 373), (352, 373, 375, 354), (373, 372, 374, 375), (354, 375, 377, 356), (375, 374, 376, 377), (358, 379, 360, 340), (379, 378, 361, 360), (356, 377, 379, 358), (377, 376, 378, 379), (395, 393, 413, 415), (382, 384, 404, 402), (359, 357, 397, 399), (342, 344, 384, 382), (348, 350, 390, 388), (340, 342, 382, 380), (349, 347, 387, 389), (354, 356, 396, 394), (355, 353, 393, 395), (341, 359, 399, 381), (344, 346, 386, 384), (345, 343, 383, 385), (350, 352, 392, 390), (356, 358, 398, 396), (351, 349, 389, 391), (343, 341, 381, 383), (357, 355, 395, 397), (346, 348, 388, 386), (347, 345, 385, 387), (352, 354, 394, 392), (406, 408, 428, 426), (419, 417, 437, 439), (380, 382, 402, 400), (393, 391, 411, 413), (391, 389, 409, 411), (398, 380, 400, 418), (389, 387, 407, 409), (396, 398, 418, 416), (387, 385, 405, 407), (385, 383, 403, 405), (394, 396, 416, 414), (383, 381, 401, 403), (392, 394, 414, 412), (390, 392, 412, 410), (381, 399, 419, 401), (388, 390, 410, 408), (399, 397, 417, 419), (386, 388, 408, 406), (384, 386, 406, 404), (397, 395, 415, 417), (434, 436, 456, 454), (431, 451, 481, 465), (404, 406, 426, 424), (417, 415, 435, 437), (402, 404, 424, 422), (415, 413, 433, 435), (400, 402, 422, 420), (413, 411, 431, 433), (411, 409, 429, 431), (418, 400, 420, 438), (409, 407, 427, 429), (416, 418, 438, 436), (407, 405, 425, 427), (405, 403, 423, 425), (414, 416, 436, 434), (403, 401, 421, 423), (412, 414, 434, 432), (410, 412, 432, 430), (401, 419, 439, 421), (408, 410, 430, 428), (447, 445, 475, 477), (456, 458, 488, 486), (423, 421, 441, 443), (432, 434, 454, 452), (430, 432, 452, 450), (439, 459, 489, 469), (428, 430, 450, 448), (439, 437, 457, 459), (426, 428, 448, 446), (424, 426, 446, 444), (425, 423, 461, 462), (422, 424, 444, 442), (435, 433, 453, 455), (420, 422, 442, 440), (458, 440, 470, 488), (431, 429, 449, 451), (438, 420, 440, 458), (457, 437, 468, 487), (436, 438, 458, 456), (427, 425, 445, 447), (462, 461, 473, 475), (471, 489, 499, 490), (470, 472, 474, 476, 478, 480, 482, 484, 486, 488), (460, 469, 489, 471), (468, 467, 485, 487), (466, 465, 481, 483), (464, 463, 477, 479), (454, 456, 486, 484), (453, 433, 466, 483), (421, 439, 469, 460), (443, 441, 471, 473), (452, 454, 484, 482), (435, 455, 485, 467), (423, 443, 473, 461), (450, 452, 482, 480), (437, 435, 467, 468), (448, 450, 480, 478), (427, 447, 477, 463), (459, 457, 487, 489), (446, 448, 478, 476), (449, 429, 464, 479), (433, 431, 465, 466), (444, 446, 476, 474), (441, 421, 460, 471), (442, 444, 474, 472), (455, 453, 483, 485), (429, 427, 463, 464), (440, 442, 472, 470), (445, 425, 462, 475), (451, 449, 479, 481), (490, 499, 509, 500), (489, 487, 498, 499), (487, 485, 497, 498), (485, 483, 496, 497), (483, 481, 495, 496), (481, 479, 494, 495), (479, 477, 493, 494), (477, 475, 492, 493), (475, 473, 491, 492), (473, 471, 490, 491), (501, 500, 509, 508, 507, 506, 505, 504, 503, 502), (499, 498, 508, 509), (498, 497, 507, 508), (497, 496, 506, 507), (496, 495, 505, 506), (495, 494, 504, 505), (494, 493, 503, 504), (493, 492, 502, 503), (492, 491, 501, 502), (491, 490, 500, 501), (528, 529, 519, 518), (527, 528, 518, 517), (526, 527, 517, 516), (525, 526, 516, 515), (524, 525, 515, 514), (523, 524, 514, 513), (522, 523, 513, 512), (521, 522, 512, 511), (520, 521, 511, 510), (518, 519, 510, 511, 512, 513, 514, 515, 516, 517), (546, 548, 529, 528), (544, 546, 528, 527), (542, 544, 527, 526), (540, 542, 526, 525), (538, 540, 525, 524), (536, 538, 524, 523), (534, 536, 523, 522), (532, 534, 522, 521), (530, 532, 521, 520), (529, 520, 510, 519), (568, 570, 540, 538), (574, 594, 557, 544), (579, 577, 547, 549), (590, 592, 556, 555), (564, 566, 536, 534), (577, 575, 545, 547), (578, 598, 559, 548), (575, 573, 543, 545), (586, 588, 554, 553), (570, 590, 555, 540), (573, 571, 541, 543), (560, 562, 532, 530), (592, 572, 542, 556), (571, 569, 539, 541), (582, 584, 552, 551), (569, 567, 537, 539), (596, 576, 546, 558), (584, 564, 534, 552), (567, 565, 535, 537), (576, 578, 548, 546), (598, 580, 550, 559), (566, 586, 553, 536), (565, 563, 533, 535), (555, 556, 542, 540), (553, 554, 538, 536), (551, 552, 534, 532), (559, 550, 530, 548), (549, 547, 545, 543, 541, 539, 537, 535, 533, 531), (548, 530, 520, 529), (557, 558, 546, 544), (592, 594, 574, 572), (583, 581, 561, 563), (562, 582, 551, 532), (581, 599, 579, 561), (588, 590, 570, 568), (561, 579, 549, 531), (599, 597, 577, 579), (584, 586, 566, 564), (597, 595, 575, 577), (594, 596, 558, 557), (595, 593, 573, 575), (593, 591, 571, 573), (580, 582, 562, 560), (591, 589, 569, 571), (580, 560, 530, 550), (589, 587, 567, 569), (587, 585, 565, 567), (596, 598, 578, 576), (563, 561, 531, 533), (572, 574, 544, 542), (611, 609, 589, 591), (618, 600, 580, 598), (609, 607, 587, 589), (607, 605, 585, 587), (616, 618, 598, 596), (605, 603, 583, 585), (614, 616, 596, 594), (612, 614, 594, 592), (603, 601, 581, 583), (610, 612, 592, 590), (601, 619, 599, 581), (608, 610, 590, 588), (606, 608, 588, 586), (619, 617, 597, 599), (604, 606, 586, 584), (617, 615, 595, 597), (602, 604, 584, 582), (615, 613, 593, 595), (588, 568, 538, 554), (585, 583, 563, 565), (622, 624, 604, 602), (635, 633, 613, 615), (633, 631, 611, 613), (620, 622, 602, 600), (631, 629, 609, 611), (638, 620, 600, 618), (629, 627, 607, 609), (627, 625, 605, 607), (636, 638, 618, 616), (625, 623, 603, 605), (634, 636, 616, 614), (632, 634, 614, 612), (623, 621, 601, 603), (630, 632, 612, 610), (621, 639, 619, 601), (628, 630, 610, 608), (626, 628, 608, 606), (639, 637, 617, 619), (600, 602, 582, 580), (613, 611, 591, 593), (667, 665, 625, 627), (672, 674, 634, 632), (673, 671, 631, 633), (662, 664, 624, 622), (676, 678, 638, 636), (668, 670, 630, 628), (663, 661, 621, 623), (669, 667, 627, 629), (674, 676, 636, 634), (675, 673, 633, 635), (678, 660, 620, 638), (664, 666, 626, 624), (665, 663, 623, 625), (670, 672, 632, 630), (679, 677, 637, 639), (671, 669, 629, 631), (677, 675, 635, 637), (660, 662, 622, 620), (637, 635, 615, 617), (624, 626, 606, 604), (642, 643, 641, 640), (663, 642, 640, 661), (640, 641, 658, 659), (661, 640, 659, 679), (644, 645, 643, 642), (665, 644, 642, 663), (646, 647, 645, 644), (667, 646, 644, 665), (648, 649, 647, 646), (669, 648, 646, 667), (650, 651, 649, 648), (671, 650, 648, 669), (652, 653, 651, 650), (673, 652, 650, 671), (654, 655, 653, 652), (675, 654, 652, 673), (656, 657, 655, 654), (677, 656, 654, 675), (659, 658, 657, 656), (679, 659, 656, 677), (661, 679, 639, 621), (643, 662, 660, 641), (641, 660, 678, 658), (666, 668, 628, 626), (645, 664, 662, 643), (647, 666, 664, 645), (649, 668, 666, 647), (651, 670, 668, 649), (653, 672, 670, 651), (655, 674, 672, 653), (657, 676, 674, 655), (658, 678, 676, 657)])
me_cylinder.polygons.foreach_set('use_smooth', [1, 1, 1, 1, 1, 1, 1, 1, 1, 1, 1, 1, 1, 1, 1, 1, 1, 1, 1, 1, 1, 1, 1, 1, 1, 1, 1, 1, 1, 1, 1, 1, 1, 1, 1, 1, 1, 1, 1, 1, 1, 1, 1, 1, 1, 1, 1, 1, 1, 1, 1, 1, 1, 1, 1, 1, 1, 1, 1, 1, 1, 1, 1, 1, 1, 1, 1, 1, 1, 1, 1, 1, 1, 0, 1, 1, 1, 1, 1, 1, 1, 1, 1, 1, 1, 1, 1, 1, 1, 1, 1, 1, 0, 1, 0, 1, 1, 0, 1, 0, 1, 1, 0, 1, 0, 1, 1, 0, 1, 0, 1, 0, 0, 0, 1, 0, 0, 0, 0, 1, 0, 0, 0, 1, 0, 0, 1, 0, 1, 0, 0, 1, 0, 0, 1, 0, 1, 0, 0, 1, 0, 0, 0, 0, 0, 0, 0, 0, 0, 0, 0, 0, 0, 0, 0, 0, 0, 0, 0, 0, 0, 0, 0, 0, 0, 0, 0, 0, 0, 0, 0, 0, 0, 0, 0, 0, 0, 0, 0, 0, 0, 0, 0, 0, 1, 0, 0, 1, 0, 1, 0, 0, 1, 0, 0, 1, 0, 1, 0, 0, 1, 0, 0, 0, 1, 0, 0, 0, 0, 1, 0, 0, 0, 1, 0, 1, 0, 1, 1, 0, 1, 0, 1, 1, 0, 1, 0, 1, 1, 0, 1, 0, 1, 1, 1, 1, 1, 1, 1, 1, 1, 1, 1, 1, 1, 1, 1, 1, 1, 1, 0, 1, 1, 1, 1, 1, 1, 1, 1, 1, 1, 1, 1, 1, 1, 1, 1, 1, 1, 1, 1, 1, 1, 1, 1, 1, 1, 1, 1, 1, 1, 1, 1, 1, 1, 1, 1, 1, 1, 1, 1, 1, 1, 1, 1, 1, 1, 1, 1, 1, 1, 1, 1, 1, 1, 1, 1, 1, 1, 1, 1, 1, 1, 1, 1, 1, 1, 1, 1, 1, 1, 1, 1, 1, 1, 1, 1, 1, 1, 1, 1, 1, 1, 1, 1, 1, 1, 1, 1, 1, 1, 1, 1, 1, 1, 1, 1, 1, 1, 1, 1, 1, 1, 1, 1, 1, 1, 1, 1, 1, 1, 1, 1, 1, 1, 1, 1, 1, 1, 1, 1, 1, 1, 1, 1, 1, 1, 1, 1, 1, 1, 1, 1, 1, 1, 1, 1, 1, 1, 1, 1, 1, 1, 1, 1, 1, 1, 0, 1, 1, 1, 1, 1, 1, 1, 1, 1, 1, 1, 1, 1, 1, 1, 1, 1, 1, 0, 1, 0, 1, 1, 0, 1, 0, 1, 1, 0, 1, 0, 1, 1, 0, 1, 0, 1, 0, 0, 0, 1, 0, 0, 0, 0, 1, 0, 0, 0, 1, 0, 0, 1, 0, 1, 0, 0, 1, 0, 0, 1, 0, 1, 0, 0, 1, 0, 0, 0, 0, 0, 0, 0, 0, 0, 0, 0, 0, 0, 0, 0, 0, 0, 0, 0, 0, 0, 0, 0, 0, 0, 0, 0, 0, 0, 0, 0, 0, 0, 0, 0, 0, 0, 0, 0, 0, 0, 0, 0, 0, 1, 0, 0, 1, 0, 1, 0, 0, 1, 0, 0, 1, 0, 1, 0, 0, 1, 0, 0, 0, 1, 0, 0, 0, 0, 1, 0, 0, 0, 1, 0, 1, 0, 1, 1, 0, 1, 0, 1, 1, 0, 1, 0, 1, 1, 0, 1, 0, 1, 1, 1, 1, 1, 1, 1, 1, 1, 1, 1, 1, 1, 1, 1, 1, 1, 1, 0, 1, 1, 1, 1, 1, 1, 1, 1, 1, 1, 1, 1, 1, 1, 1, 1, 1, 1, 1, 1, 1, 1, 1, 1, 1, 1, 1, 1, 1, 1, 1, 1, 1, 1, 1, 1, 1, 1, 1, 1, 1, 1, 1, 1, 1, 1, 1, 1, 1, 1, 1, 1, 1, 1, 1, 1, 1, 1, 1, 1, 1, 1, 1, 1, 1, 1, 1, 1, 1, 1, 1, 1, 1])
me_cylinder.polygons.foreach_set('material_index', [1, 1, 1, 1, 1, 1, 1, 1, 1, 1, 1, 1, 1, 1, 1, 1, 1, 1, 1, 1, 1, 1, 1, 1, 1, 1, 1, 1, 1, 1, 1, 1, 1, 1, 1, 1, 1, 1, 1, 1, 1, 1, 1, 1, 1, 1, 1, 1, 1, 1, 1, 1, 1, 1, 1, 1, 1, 1, 1, 1, 1, 1, 1, 1, 1, 1, 1, 1, 1, 1, 1, 1, 1, 0, 1, 1, 1, 1, 1, 1, 1, 1, 1, 1, 1, 1, 1, 1, 1, 1, 1, 1, 0, 1, 0, 1, 1, 0, 1, 0, 1, 1, 0, 1, 0, 1, 1, 0, 1, 0, 1, 0, 0, 0, 1, 0, 0, 0, 0, 1, 0, 0, 0, 1, 0, 0, 1, 0, 1, 0, 0, 1, 0, 0, 1, 0, 1, 0, 0, 1, 0, 0, 0, 0, 0, 0, 0, 0, 0, 0, 0, 0, 0, 0, 0, 0, 0, 0, 0, 0, 0, 0, 0, 0, 0, 0, 0, 0, 0, 0, 0, 0, 0, 0, 0, 0, 0, 0, 0, 0, 0, 0, 0, 0, 1, 0, 0, 1, 0, 1, 0, 0, 1, 0, 0, 1, 0, 1, 0, 0, 1, 0, 0, 0, 1, 0, 0, 0, 0, 1, 0, 0, 0, 1, 0, 1, 0, 1, 1, 0, 1, 0, 1, 1, 0, 1, 0, 1, 1, 0, 1, 0, 1, 1, 1, 1, 1, 1, 1, 1, 1, 1, 1, 1, 1, 1, 1, 1, 1, 1, 0, 1, 1, 1, 1, 1, 1, 1, 1, 1, 1, 1, 1, 1, 1, 1, 1, 1, 1, 1, 1, 1, 1, 1, 1, 1, 1, 1, 1, 1, 1, 1, 1, 1, 1, 1, 1, 1, 1, 1, 1, 1, 1, 1, 1, 1, 1, 1, 1, 1, 1, 1, 1, 1, 1, 1, 1, 1, 1, 1, 1, 1, 1, 1, 1, 1, 1, 1, 1, 1, 1, 1, 1, 1, 1, 1, 1, 1, 1, 1, 1, 1, 1, 1, 1, 1, 1, 1, 1, 1, 1, 1, 1, 1, 1, 1, 1, 1, 1, 1, 1, 1, 1, 1, 1, 1, 1, 1, 1, 1, 1, 1, 1, 1, 1, 1, 1, 1, 1, 1, 1, 1, 1, 1, 1, 1, 1, 1, 1, 1, 1, 1, 1, 1, 1, 1, 1, 1, 1, 1, 1, 1, 1, 1, 1, 1, 1, 0, 1, 1, 1, 1, 1, 1, 1, 1, 1, 1, 1, 1, 1, 1, 1, 1, 1, 1, 0, 1, 0, 1, 1, 0, 1, 0, 1, 1, 0, 1, 0, 1, 1, 0, 1, 0, 1, 0, 0, 0, 1, 0, 0, 0, 0, 1, 0, 0, 0, 1, 0, 0, 1, 0, 1, 0, 0, 1, 0, 0, 1, 0, 1, 0, 0, 1, 0, 0, 0, 0, 0, 0, 0, 0, 0, 0, 0, 0, 0, 0, 0, 0, 0, 0, 0, 0, 0, 0, 0, 0, 0, 0, 0, 0, 0, 0, 0, 0, 0, 0, 0, 0, 0, 0, 0, 0, 0, 0, 0, 0, 1, 0, 0, 1, 0, 1, 0, 0, 1, 0, 0, 1, 0, 1, 0, 0, 1, 0, 0, 0, 1, 0, 0, 0, 0, 1, 0, 0, 0, 1, 0, 1, 0, 1, 1, 0, 1, 0, 1, 1, 0, 1, 0, 1, 1, 0, 1, 0, 1, 1, 1, 1, 1, 1, 1, 1, 1, 1, 1, 1, 1, 1, 1, 1, 1, 1, 0, 1, 1, 1, 1, 1, 1, 1, 1, 1, 1, 1, 1, 1, 1, 1, 1, 1, 1, 1, 1, 1, 1, 1, 1, 1, 1, 1, 1, 1, 1, 1, 1, 1, 1, 1, 1, 1, 1, 1, 1, 1, 1, 1, 1, 1, 1, 1, 1, 1, 1, 1, 1, 1, 1, 1, 1, 1, 1, 1, 1, 1, 1, 1, 1, 1, 1, 1, 1, 1, 1, 1, 1, 1])
_k = {(81, 83): 1.0, (83, 85): 1.0, (85, 87): 1.0, (87, 89): 1.0, (89, 91): 1.0, (91, 93): 1.0, (93, 95): 1.0, (95, 97): 1.0, (97, 99): 1.0, (81, 99): 1.0, (69, 89): 1.0, (101, 103): 1.0, (85, 122): 1.0, (105, 107): 1.0, (109, 111): 1.0, (113, 115): 1.0, (97, 128): 1.0, (117, 119): 1.0, (117, 147): 1.0, (85, 105): 1.0, (83, 103): 1.0, (81, 101): 1.0, (99, 119): 1.0, (97, 117): 1.0, (95, 115): 1.0, (93, 113): 1.0, (91, 111): 1.0, (89, 109): 1.0, (87, 107): 1.0, (121, 122): 1.0, (123, 124): 1.0, (125, 126): 1.0, (127, 128): 1.0, (120, 129): 1.0, (131, 133): 1.0, (133, 135): 1.0, (135, 137): 1.0, (137, 139): 1.0, (139, 141): 1.0, (141, 143): 1.0, (143, 145): 1.0, (145, 147): 1.0, (147, 149): 1.0, (131, 149): 1.0, (122, 135): 1.0, (121, 133): 1.0, (120, 131): 1.0, (129, 149): 1.0, (128, 147): 1.0, (127, 145): 1.0, (126, 143): 1.0, (125, 141): 1.0, (124, 139): 1.0, (123, 137): 1.0, (83, 121): 1.0, (99, 129): 1.0, (119, 149): 1.0, (107, 137): 1.0, (105, 135): 1.0, (91, 125): 1.0, (111, 141): 1.0, (113, 143): 1.0, (93, 126): 1.0, (81, 120): 1.0, (103, 133): 1.0, (101, 131): 1.0, (95, 127): 1.0, (115, 145): 1.0, (87, 123): 1.0, (109, 139): 1.0, (89, 124): 1.0, (150, 151): 1.0, (151, 152): 1.0, (152, 153): 1.0, (153, 154): 1.0, (154, 155): 1.0, (155, 156): 1.0, (156, 157): 1.0, (157, 158): 1.0, (158, 159): 1.0, (150, 159): 1.0, (131, 150): 1.0, (149, 159): 1.0, (147, 158): 1.0, (145, 157): 1.0, (143, 156): 1.0, (141, 155): 1.0, (139, 154): 1.0, (137, 153): 1.0, (135, 152): 1.0, (133, 151): 1.0, (160, 161): 1.0, (161, 162): 1.0, (162, 163): 1.0, (163, 164): 1.0, (164, 165): 1.0, (165, 166): 1.0, (166, 167): 1.0, (167, 168): 1.0, (168, 169): 1.0, (160, 169): 1.0, (150, 160): 1.0, (159, 169): 1.0, (158, 168): 1.0, (157, 167): 1.0, (156, 166): 1.0, (155, 165): 1.0, (154, 164): 1.0, (153, 163): 1.0, (152, 162): 1.0, (151, 161): 1.0, (178, 188): 1.0, (177, 187): 1.0, (176, 186): 1.0, (175, 185): 1.0, (174, 184): 1.0, (173, 183): 1.0, (172, 182): 1.0, (171, 181): 1.0, (170, 180): 1.0, (179, 189): 1.0, (170, 179): 1.0, (170, 171): 1.0, (171, 172): 1.0, (172, 173): 1.0, (173, 174): 1.0, (174, 175): 1.0, (175, 176): 1.0, (176, 177): 1.0, (177, 178): 1.0, (178, 179): 1.0, (188, 206): 1.0, (187, 204): 1.0, (186, 202): 1.0, (185, 200): 1.0, (184, 198): 1.0, (183, 196): 1.0, (182, 194): 1.0, (181, 192): 1.0, (180, 190): 1.0, (189, 208): 1.0, (180, 189): 1.0, (180, 181): 1.0, (181, 182): 1.0, (182, 183): 1.0, (183, 184): 1.0, (184, 185): 1.0, (185, 186): 1.0, (186, 187): 1.0, (187, 188): 1.0, (188, 189): 1.0, (215, 250): 1.0, (200, 230): 1.0, (216, 252): 1.0, (194, 224): 1.0, (212, 244): 1.0, (208, 238): 1.0, (206, 236): 1.0, (219, 258): 1.0, (213, 246): 1.0, (196, 226): 1.0, (198, 228): 1.0, (214, 248): 1.0, (204, 234): 1.0, (202, 232): 1.0, (190, 220): 1.0, (210, 240): 1.0, (218, 256): 1.0, (202, 216): 1.0, (200, 215): 1.0, (198, 214): 1.0, (196, 213): 1.0, (194, 212): 1.0, (192, 211): 1.0, (190, 210): 1.0, (208, 219): 1.0, (206, 218): 1.0, (204, 217): 1.0, (190, 208): 1.0, (190, 192): 1.0, (192, 194): 1.0, (194, 196): 1.0, (196, 198): 1.0, (198, 200): 1.0, (200, 202): 1.0, (202, 204): 1.0, (204, 206): 1.0, (206, 208): 1.0, (210, 219): 1.0, (211, 212): 1.0, (213, 214): 1.0, (215, 216): 1.0, (217, 218): 1.0, (232, 252): 1.0, (230, 250): 1.0, (228, 248): 1.0, (226, 246): 1.0, (224, 244): 1.0, (222, 242): 1.0, (220, 240): 1.0, (238, 258): 1.0, (236, 256): 1.0, (234, 254): 1.0, (192, 222): 1.0, (220, 222): 1.0, (211, 242): 1.0, (224, 226): 1.0, (228, 230): 1.0, (232, 234): 1.0, (217, 254): 1.0, (236, 238): 1.0, (250, 270): 1.0, (240, 258): 1.0, (240, 242): 1.0, (242, 244): 1.0, (244, 246): 1.0, (246, 248): 1.0, (248, 250): 1.0, (250, 252): 1.0, (252, 254): 1.0, (254, 256): 1.0, (256, 258): 1.0, (421, 423): 1.0, (423, 425): 1.0, (425, 427): 1.0, (427, 429): 1.0, (429, 431): 1.0, (431, 433): 1.0, (433, 435): 1.0, (435, 437): 1.0, (437, 439): 1.0, (421, 439): 1.0, (409, 429): 1.0, (441, 443): 1.0, (425, 462): 1.0, (445, 447): 1.0, (449, 451): 1.0, (453, 455): 1.0, (437, 468): 1.0, (457, 459): 1.0, (457, 487): 1.0, (425, 445): 1.0, (423, 443): 1.0, (421, 441): 1.0, (439, 459): 1.0, (437, 457): 1.0, (435, 455): 1.0, (433, 453): 1.0, (431, 451): 1.0, (429, 449): 1.0, (427, 447): 1.0, (461, 462): 1.0, (463, 464): 1.0, (465, 466): 1.0, (467, 468): 1.0, (460, 469): 1.0, (471, 473): 1.0, (473, 475): 1.0, (475, 477): 1.0, (477, 479): 1.0, (479, 481): 1.0, (481, 483): 1.0, (483, 485): 1.0, (485, 487): 1.0, (487, 489): 1.0, (471, 489): 1.0, (462, 475): 1.0, (461, 473): 1.0, (460, 471): 1.0, (469, 489): 1.0, (468, 487): 1.0, (467, 485): 1.0, (466, 483): 1.0, (465, 481): 1.0, (464, 479): 1.0, (463, 477): 1.0, (423, 461): 1.0, (439, 469): 1.0, (459, 489): 1.0, (447, 477): 1.0, (445, 475): 1.0, (431, 465): 1.0, (451, 481): 1.0, (453, 483): 1.0, (433, 466): 1.0, (421, 460): 1.0, (443, 473): 1.0, (441, 471): 1.0, (435, 467): 1.0, (455, 485): 1.0, (427, 463): 1.0, (449, 479): 1.0, (429, 464): 1.0, (490, 491): 1.0, (491, 492): 1.0, (492, 493): 1.0, (493, 494): 1.0, (494, 495): 1.0, (495, 496): 1.0, (496, 497): 1.0, (497, 498): 1.0, (498, 499): 1.0, (490, 499): 1.0, (471, 490): 1.0, (489, 499): 1.0, (487, 498): 1.0, (485, 497): 1.0, (483, 496): 1.0, (481, 495): 1.0, (479, 494): 1.0, (477, 493): 1.0, (475, 492): 1.0, (473, 491): 1.0, (500, 501): 1.0, (501, 502): 1.0, (502, 503): 1.0, (503, 504): 1.0, (504, 505): 1.0, (505, 506): 1.0, (506, 507): 1.0, (507, 508): 1.0, (508, 509): 1.0, (500, 509): 1.0, (490, 500): 1.0, (499, 509): 1.0, (498, 508): 1.0, (497, 507): 1.0, (496, 506): 1.0, (495, 505): 1.0, (494, 504): 1.0, (493, 503): 1.0, (492, 502): 1.0, (491, 501): 1.0, (518, 528): 1.0, (517, 527): 1.0, (516, 526): 1.0, (515, 525): 1.0, (514, 524): 1.0, (513, 523): 1.0, (512, 522): 1.0, (511, 521): 1.0, (510, 520): 1.0, (519, 529): 1.0, (510, 519): 1.0, (510, 511): 1.0, (511, 512): 1.0, (512, 513): 1.0, (513, 514): 1.0, (514, 515): 1.0, (515, 516): 1.0, (516, 517): 1.0, (517, 518): 1.0, (518, 519): 1.0, (528, 546): 1.0, (527, 544): 1.0, (526, 542): 1.0, (525, 540): 1.0, (524, 538): 1.0, (523, 536): 1.0, (522, 534): 1.0, (521, 532): 1.0, (520, 530): 1.0, (529, 548): 1.0, (520, 529): 1.0, (520, 521): 1.0, (521, 522): 1.0, (522, 523): 1.0, (523, 524): 1.0, (524, 525): 1.0, (525, 526): 1.0, (526, 527): 1.0, (527, 528): 1.0, (528, 529): 1.0, (555, 590): 1.0, (540, 570): 1.0, (556, 592): 1.0, (534, 564): 1.0, (552, 584): 1.0, (548, 578): 1.0, (546, 576): 1.0, (559, 598): 1.0, (553, 586): 1.0, (536, 566): 1.0, (538, 568): 1.0, (554, 588): 1.0, (544, 574): 1.0, (542, 572): 1.0, (530, 560): 1.0, (550, 580): 1.0, (558, 596): 1.0, (542, 556): 1.0, (540, 555): 1.0, (538, 554): 1.0, (536, 553): 1.0, (534, 552): 1.0, (532, 551): 1.0, (530, 550): 1.0, (548, 559): 1.0, (546, 558): 1.0, (544, 557): 1.0, (530, 548): 1.0, (530, 532): 1.0, (532, 534): 1.0, (534, 536): 1.0, (536, 538): 1.0, (538, 540): 1.0, (540, 542): 1.0, (542, 544): 1.0, (544, 546): 1.0, (546, 548): 1.0, (550, 559): 1.0, (551, 552): 1.0, (553, 554): 1.0, (555, 556): 1.0, (557, 558): 1.0, (572, 592): 1.0, (570, 590): 1.0, (568, 588): 1.0, (566, 586): 1.0, (564, 584): 1.0, (562, 582): 1.0, (560, 580): 1.0, (578, 598): 1.0, (576, 596): 1.0, (574, 594): 1.0, (532, 562): 1.0, (560, 562): 1.0, (551, 582): 1.0, (564, 566): 1.0, (568, 570): 1.0, (572, 574): 1.0, (557, 594): 1.0, (576, 578): 1.0, (590, 610): 1.0, (580, 598): 1.0, (580, 582): 1.0, (582, 584): 1.0, (584, 586): 1.0, (586, 588): 1.0, (588, 590): 1.0, (590, 592): 1.0, (592, 594): 1.0, (594, 596): 1.0, (596, 598): 1.0}
me_cylinder.attributes.new('crease_edge', 'FLOAT', 'EDGE').data.foreach_set('value', [_k.get((min(e.vertices), max(e.vertices)), 0.0) for e in me_cylinder.edges])
me_cylinder.materials.append(mat_material_006)
me_cylinder.materials.append(mat_material_007)
me_cylinder.use_remesh_preserve_volume = False
me_cylinder.use_remesh_preserve_attributes = False
me_cylinder.use_mirror_vertex_groups = False
me_cylinder.update()
me_cube = bpy.data.meshes.new('Cube')
me_cube.from_pydata([(1.437, 1.159, -1.022), (1.437, -5.54, -1.022), (1.437, -3.356, 0.08254), (1.437, -0.2325, 0.08254), (1.437, 1.159, 0.08254), (1.437, -5.567, 0.08254), (1.437, -3.356, -1.022), (0.0, 1.272, -1.022), (0.0, -5.787, -1.022), (0.0, 1.272, 0.08254), (0.0, -5.814, 0.08254), (0.0, -3.356, -1.022), (0.0, -0.2325, 0.08254), (0.0, -3.356, 0.08254), (1.148, -2.801, 0.9357), (1.148, -0.4633, 0.9357), (0.0, -0.4633, 0.9357), (0.0, -2.801, 0.9697), (1.437, 1.159, -0.3314), (1.437, -5.559, -0.3314), (0.0, -5.806, -0.3314), (0.0, 1.272, -0.3314), (1.527, -0.2325, -0.07948), (1.437, -3.356, -0.3314), (1.437, -5.443, -1.022), (0.0, -5.443, -1.022), (1.437, -5.466, 0.08254), (0.0, -5.466, 0.08254), (1.437, -5.459, -0.3314), (0.0, 0.766, 0.08254), (1.437, 0.766, 0.08254), (1.437, 0.5241, -1.022), (0.0, 0.766, -1.022), (1.527, 0.766, -0.2623), (1.35, -3.322, 0.1347), (0.0, -3.322, 0.1347), (1.088, -2.835, 0.8835), (0.0, -2.835, 0.8835), (1.35, -3.289, 0.1131), (0.0, -3.289, 0.1131), (1.091, -2.802, 0.8618), (0.0, -2.802, 0.8618), (1.382, -0.2415, 0.1157), (0.0, -0.2415, 0.1157), (1.103, -0.4544, 0.9025), (0.0, -0.4544, 0.9025), (1.382, -0.291, 0.1023), (0.0, -0.291, 0.1023), (1.109, -0.5038, 0.8891), (0.0, -0.5038, 0.8891), (0.0, -1.226, -1.022), (1.437, -1.226, 0.08254), (1.437, -1.226, -1.022), (0.0, -0.9788, 0.9697), (1.148, -0.9788, 0.9357), (1.437, -1.226, -0.3314), (1.437, -0.9479, 0.08254), (1.437, -0.6652, -1.022), (0.0, -0.7706, 0.9357), (1.148, -0.7706, 0.9357), (0.0, -0.9479, -1.022), (1.527, -0.9479, -0.2623), (1.437, -3.246, 0.1406), (1.16, -2.766, 0.8776), (1.437, -1.282, 0.1406), (1.175, -1.068, 0.8776), (1.378, -3.246, 0.1406), (1.109, -2.766, 0.8776), (1.378, -1.282, 0.1406), (1.124, -1.068, 0.8776), (1.437, -0.3302, 0.1331), (1.167, -0.5337, 0.8851), (1.437, -0.8534, 0.1331), (1.168, -0.6971, 0.8851), (1.372, -0.3302, 0.1331), (1.111, -0.5337, 0.8851), (1.372, -0.8534, 0.1331), (1.112, -0.6971, 0.8851), (0.7187, 1.272, -1.022), (0.7187, -5.787, -1.022), (0.7187, 1.272, 0.08254), (0.7187, -5.814, 0.08254), (0.7187, -3.356, -1.022), (0.7187, -0.2325, 0.08254), (0.7187, -3.356, 0.08254), (0.7187, -0.4633, 0.9357), (0.7187, -2.801, 0.9697), (0.7187, -5.806, -0.3314), (0.7187, 1.272, -0.3314), (0.7187, -5.443, -1.022), (0.7187, -5.466, 0.08254), (0.7187, 0.766, 0.08254), (0.7187, 0.766, -1.022), (0.6748, -3.322, 0.1347), (0.6748, -2.835, 0.8835), (0.6748, -3.289, 0.1131), (0.6748, -2.802, 0.8618), (0.6908, -0.2415, 0.1157), (0.6908, -0.4544, 0.9025), (0.6908, -0.291, 0.1023), (0.6908, -0.5038, 0.8891), (0.7187, -1.226, -1.022), (0.7187, -0.9788, 0.9697), (0.7187, -0.9479, -1.022), (0.7187, -0.7706, 0.9357), (0.0, -5.801, -0.4389), (1.548, -0.2325, -0.256), (1.437, -3.356, -0.4389), (1.437, 1.159, -0.4389), (1.437, -5.553, -0.4389), (0.0, 1.272, -0.4389), (1.437, -5.454, -0.4389), (1.548, 0.5241, -0.4389), (1.437, -1.226, -0.4389), (1.548, -0.6652, -0.4389), (0.7187, 1.272, -0.4389), (0.7187, -5.801, -0.4389), (1.388, -5.566, 0.05192), (1.388, -5.559, -0.328), (0.7677, -5.712, 0.05192), (0.7677, -5.705, -0.328), (1.388, -5.554, -0.4116), (0.7677, -5.701, -0.4116), (1.388, -5.546, 0.05351), (1.388, -5.538, -0.3264), (0.7677, -5.664, 0.05351), (0.7677, -5.657, -0.3264), (1.388, -5.534, -0.4101), (0.7677, -5.652, -0.4101), (1.387, 1.159, 0.05095), (1.387, 1.159, -0.3279), (0.7692, 1.272, 0.05095), (0.7692, 1.272, -0.3279), (1.387, 1.159, -0.4108), (0.7692, 1.272, -0.4108), (1.387, 1.145, 0.05095), (1.387, 1.145, -0.3279), (0.7692, 1.237, 0.05095), (0.7692, 1.237, -0.3279), (1.387, 1.145, -0.4108), (0.7692, 1.237, -0.4108), (1.437, -4.946, -1.022), (1.437, -3.761, -1.022), (0.0, -5.093, -1.022), (0.0, -3.561, -1.022), (1.437, -5.12, 0.08254), (1.437, -3.575, 0.08254), (0.0, -5.155, 0.05613), (0.0, -3.615, 0.06631), (1.527, -5.112, -0.2623), (1.527, -3.57, -0.2623), (0.7187, -5.093, -1.022), (0.8294, -3.561, -1.022), (0.5768, -3.539, 0.109), (0.6638, -5.08, 0.09877), (1.548, -3.767, -0.4389), (1.548, -4.959, -0.4389), (0.0, -5.158, 0.2315), (0.0, -3.617, 0.1681), (0.5651, -3.542, 0.2108), (0.6521, -5.083, 0.2741), (0.0, -5.15, 0.07183), (0.6155, -5.086, 0.1083), (0.0, -5.153, 0.2219), (0.6055, -5.088, 0.2584), (0.0, -4.9, 0.06002), (0.5888, -4.835, 0.08847), (0.0, -4.902, 0.177), (0.5788, -4.837, 0.2054), (1.437, -4.09, 0.08254), (1.437, -4.605, 0.08254), (1.527, -4.084, -0.07948), (1.527, -4.598, -0.07948), (0.6348, -4.566, 0.1022), (0.6058, -4.053, 0.1056), (1.548, -4.593, -0.256), (1.548, -4.08, -0.256), (0.0, -4.131, 0.1893), (0.0, -4.645, 0.2104), (0.6231, -4.569, 0.253), (0.5941, -4.056, 0.2319), (1.527, 0.2674, -0.07948), (0.0, 0.2674, 0.08254), (1.437, 0.2674, 0.08254), (0.7187, 0.2674, 0.08254), (1.548, 0.2674, -0.256), (0.0, -4.946, -1.022), (0.0, -3.761, -1.022), (0.0, -3.767, -0.4389), (0.0, -4.959, -0.4389), (0.0, -4.593, -0.256), (0.0, -4.08, -0.256), (0.0, 0.5241, -1.022), (0.0, -0.6652, -1.022), (0.0, -0.2325, -0.256), (0.0, 0.5241, -0.4389), (0.0, -0.6652, -0.4389), (0.0, 0.2674, -0.256), (1.437, 1.159, -0.1244), (1.437, -5.563, -0.1244), (0.0, 1.272, -0.1244), (0.0, -5.757, 0.05035), (1.437, -0.2325, -0.033), (1.437, -3.356, -0.1244), (1.437, -5.462, -0.1244), (1.437, 0.766, -0.1244), (1.437, -1.226, -0.1244), (1.437, -0.9479, -0.1244), (0.7187, -5.81, -0.1244), (0.7187, 1.272, -0.1244), (1.388, -5.563, -0.138), (0.7677, -5.709, -0.138), (1.388, -5.542, -0.1364), (0.7677, -5.66, -0.1364), (1.387, 1.159, -0.1385), (0.7692, 1.272, -0.1385), (1.387, 1.145, -0.1385), (0.7692, 1.237, -0.1385), (1.437, -3.572, -0.1244), (1.437, -5.116, -0.1244), (1.437, -4.087, -0.033), (1.437, -4.601, -0.033), (1.437, 0.2674, -0.033), (1.208, 1.272, -1.022), (1.208, -5.686, -1.022), (1.208, 1.272, 0.08254), (1.208, -5.713, 0.08254), (1.208, -0.2325, 0.08254), (1.208, -3.356, 0.08254), (1.011, -0.4633, 0.9357), (1.011, -2.801, 0.9357), (1.208, -5.466, 0.08254), (1.208, 0.766, 0.08254), (1.134, -3.322, 0.1347), (0.956, -2.835, 0.8835), (1.134, -3.289, 0.1131), (0.9584, -2.802, 0.8618), (1.161, -0.2415, 0.1157), (0.9715, -0.4544, 0.9025), (1.161, -0.291, 0.1023), (0.9758, -0.5038, 0.8891), (1.011, -0.9788, 0.9357), (1.011, -0.7706, 0.9357), (1.208, -5.443, -1.022), (1.208, 0.766, -1.022), (1.208, 1.272, -0.4389), (1.208, -5.7, -0.4389), (1.19, -5.712, 0.05192), (1.19, -5.701, -0.4116), (1.19, -5.664, 0.05351), (1.19, -5.657, -0.3264), (1.19, -5.652, -0.4101), (1.19, 1.272, 0.05095), (1.19, 1.272, -0.4108), (1.19, 1.237, 0.05095), (1.19, 1.237, -0.3279), (1.19, 1.237, -0.4108), (1.208, -5.093, -1.022), (1.163, -3.563, 0.09097), (1.19, -5.107, 0.08772), (1.172, -4.078, 0.08989), (1.181, -4.593, 0.08881), (1.208, 0.2674, 0.08254), (1.19, -5.66, -0.1364), (1.19, 1.237, -0.1385), (1.559, -5.605, -1.024), (0.0, -5.925, -1.026), (1.575, -5.454, -1.031), (0.7328, -5.925, -1.026), (0.0, -5.939, -0.4433), (1.558, -5.621, -0.441), (1.575, -5.465, -0.4481), (0.7327, -5.938, -0.4433), (1.573, -5.114, -1.04), (1.683, -5.128, -0.4576), (1.26, -5.814, -1.026), (1.26, -5.828, -0.443), (1.609, 1.284, -1.037), (0.0, 1.485, -1.022), (1.646, 0.7954, -1.049), (0.7187, 1.485, -1.022), (1.609, 1.284, -0.4546), (0.0, 1.485, -0.4389), (1.757, 0.7954, -0.4667), (0.7187, 1.485, -0.4389), (1.256, 1.479, -1.022), (1.256, 1.479, -0.4389), (1.533, -3.057, 0.06709), (1.4, -3.23, 0.06709), (1.533, -3.057, -0.02888), (1.401, -3.228, -0.02888), (1.562, -3.079, 0.06709), (1.429, -3.252, 0.06709), (1.562, -3.079, -0.02888), (1.43, -3.25, -0.02888), (1.825, -2.834, 0.1233), (1.533, -3.034, 0.1233), (1.825, -2.834, -0.08364), (1.536, -3.032, -0.08364), (1.845, -2.895, 0.1233), (1.554, -3.095, 0.1233), (1.845, -2.895, -0.08364), (1.557, -3.093, -0.08364), (1.801, -2.849, 0.1068), (1.556, -3.017, 0.1068), (1.801, -2.849, -0.06708), (1.559, -3.016, -0.06708), (1.816, -2.87, 0.1068), (1.571, -3.038, 0.1068), (1.816, -2.87, -0.06708), (1.573, -3.037, -0.06708), (0.0, -5.814, 0.04924), (0.0, -5.807, -0.2981), (0.6609, -5.814, 0.04924), (0.6609, -5.807, -0.2981), (0.6609, -5.81, -0.1244), (0.0, -5.75, -0.297), (0.6609, -5.757, 0.05035), (0.6609, -5.75, -0.297), (0.0, -5.754, -0.1233), (0.6609, -5.754, -0.1233)], [], [(184, 182, 12, 83), (101, 82, 11, 50), (204, 26, 5, 199), (206, 51, 2, 203), (222, 183, 3, 202), (89, 79, 8, 25), (90, 27, 10, 81), (87, 208, 315, 314), (108, 112, 283, 281), (2, 14, 36, 34), (102, 53, 17, 86), (15, 3, 42, 44), (59, 56, 72, 73), (111, 28, 19, 109), (113, 55, 23, 107), (185, 181, 22, 106), (116, 87, 20, 105), (209, 88, 21, 200), (219, 145, 26, 204), (151, 89, 25, 143), (154, 147, 27, 90), (156, 149, 28, 111), (80, 9, 29, 91), (78, 92, 32, 7), (198, 4, 30, 205), (108, 18, 33, 112), (34, 36, 40, 38), (86, 17, 37, 94), (228, 2, 34, 233), (235, 38, 40, 236), (94, 37, 41, 96), (233, 34, 38, 235), (44, 42, 46, 48), (229, 15, 44, 238), (83, 12, 43, 97), (99, 47, 49, 100), (238, 44, 48, 240), (97, 43, 47, 99), (103, 101, 50, 60), (207, 56, 51, 206), (104, 58, 53, 102), (51, 54, 65, 64), (114, 61, 55, 113), (51, 56, 59, 54), (202, 3, 56, 207), (85, 16, 58, 104), (106, 22, 61, 114), (64, 65, 69, 68), (54, 14, 63, 65), (2, 51, 64, 62), (14, 2, 62, 63), (66, 68, 69, 67), (65, 63, 67, 69), (62, 64, 68, 66), (63, 62, 66, 67), (73, 72, 76, 77), (3, 15, 71, 70), (15, 59, 73, 71), (56, 3, 70, 72), (76, 74, 75, 77), (70, 71, 75, 74), (71, 73, 77, 75), (72, 70, 74, 76), (262, 184, 83, 227), (52, 6, 82, 101), (243, 224, 79, 89), (231, 90, 81, 226), (87, 116, 122, 120), (115, 245, 286, 284), (241, 102, 86, 230), (246, 109, 121, 248), (18, 108, 133, 130), (257, 243, 89, 151), (259, 154, 90, 231), (225, 80, 91, 232), (223, 244, 92, 78), (230, 86, 94, 234), (13, 84, 93, 35), (39, 95, 96, 41), (234, 94, 96, 236), (35, 93, 95, 39), (16, 85, 98, 45), (227, 83, 97, 237), (239, 99, 100, 240), (45, 98, 100, 49), (237, 97, 99, 239), (57, 52, 101, 103), (242, 104, 102, 241), (229, 85, 104, 242), (88, 115, 110, 21), (246, 116, 272, 276), (52, 113, 107, 6), (24, 141, 273, 267), (141, 156, 274, 273), (223, 78, 280, 285), (57, 114, 113, 52), (245, 115, 134, 253), (79, 224, 275, 268), (120, 122, 128, 126), (248, 121, 127, 251), (109, 19, 118, 121), (208, 87, 120, 211), (226, 81, 119, 247), (199, 5, 117, 210), (263, 249, 125, 213), (251, 250, 126, 128), (121, 118, 124, 127), (211, 120, 126, 213), (247, 119, 125, 249), (210, 117, 123, 212), (130, 133, 139, 136), (253, 134, 140, 256), (209, 80, 131, 215), (115, 88, 132, 134), (225, 4, 129, 252), (198, 18, 130, 214), (264, 255, 138, 217), (255, 256, 140, 138), (215, 131, 137, 217), (134, 132, 138, 140), (252, 129, 135, 254), (214, 130, 136, 216), (203, 2, 146, 218), (221, 170, 145, 219), (82, 152, 144, 11), (84, 13, 148, 153), (154, 160, 164, 162), (107, 23, 150, 155), (175, 172, 149, 156), (6, 142, 152, 82), (228, 84, 153, 258), (261, 173, 154, 259), (6, 107, 155, 142), (179, 178, 157, 160), (153, 148, 158, 159), (174, 153, 159, 180), (162, 164, 168, 166), (160, 157, 163, 164), (147, 154, 162, 161), (165, 166, 168, 167), (164, 163, 167, 168), (161, 162, 166, 165), (218, 146, 169, 220), (220, 169, 170, 221), (155, 150, 171, 176), (176, 171, 172, 175), (258, 153, 174, 260), (260, 174, 173, 261), (159, 158, 177, 180), (180, 177, 178, 179), (154, 173, 179, 160), (173, 174, 180, 179), (91, 29, 182, 184), (205, 30, 183, 222), (112, 33, 181, 185), (232, 91, 184, 262), (176, 175, 190, 191), (175, 156, 189, 190), (156, 141, 186, 189), (142, 155, 188, 187), (155, 176, 191, 188), (112, 185, 197, 195), (106, 114, 196, 194), (185, 106, 194, 197), (114, 57, 193, 196), (31, 112, 195, 192), (28, 204, 199, 19), (55, 206, 203, 23), (181, 222, 202, 22), (208, 81, 313, 315), (80, 209, 200, 9), (149, 219, 204, 28), (18, 198, 205, 33), (61, 207, 206, 55), (22, 202, 207, 61), (81, 208, 211, 119), (19, 199, 210, 118), (250, 263, 213, 126), (119, 211, 213, 125), (118, 210, 212, 124), (88, 209, 215, 132), (4, 198, 214, 129), (254, 264, 217, 137), (132, 215, 217, 138), (129, 214, 216, 135), (23, 203, 218, 150), (172, 221, 219, 149), (150, 218, 220, 171), (171, 220, 221, 172), (33, 205, 222, 181), (84, 228, 233, 93), (95, 235, 236, 96), (93, 233, 235, 95), (85, 229, 238, 98), (98, 238, 240, 100), (183, 262, 227, 3), (24, 1, 224, 243), (26, 231, 226, 5), (245, 108, 281, 286), (54, 241, 230, 14), (116, 246, 248, 122), (141, 24, 243, 257), (145, 259, 231, 26), (4, 225, 232, 30), (0, 31, 244, 223), (14, 230, 234, 36), (36, 234, 236, 40), (3, 227, 237, 42), (46, 239, 240, 48), (42, 237, 239, 46), (59, 242, 241, 54), (15, 229, 242, 59), (108, 245, 253, 133), (109, 246, 276, 270), (122, 248, 251, 128), (5, 226, 247, 117), (212, 123, 249, 263), (127, 124, 250, 251), (117, 247, 249, 123), (133, 253, 256, 139), (80, 225, 252, 131), (216, 136, 255, 264), (136, 139, 256, 255), (131, 252, 254, 137), (2, 228, 258, 146), (170, 261, 259, 145), (146, 258, 260, 169), (169, 260, 261, 170), (30, 232, 262, 183), (124, 212, 263, 250), (135, 216, 264, 254), (267, 271, 270, 265), (268, 272, 269, 266), (273, 274, 271, 267), (275, 276, 272, 268), (265, 270, 276, 275), (156, 111, 271, 274), (116, 105, 269, 272), (111, 109, 270, 271), (8, 79, 268, 266), (224, 1, 265, 275), (1, 24, 267, 265), (284, 280, 278, 282), (286, 285, 280, 284), (277, 281, 283, 279), (281, 277, 285, 286), (110, 115, 284, 282), (78, 7, 278, 280), (112, 31, 279, 283), (0, 223, 285, 277), (31, 0, 277, 279), (60, 193, 57, 103), (92, 244, 31, 192, 32), (152, 142, 187, 144), (143, 186, 141, 257, 151), (289, 290, 288, 287), (293, 291, 292, 294), (290, 289, 293, 294), (288, 290, 294, 292), (287, 288, 292, 291), (289, 287, 291, 293), (297, 298, 306, 305), (301, 299, 300, 302), (298, 297, 301, 302), (296, 298, 302, 300), (295, 296, 300, 299), (297, 295, 299, 301), (305, 306, 310, 309), (298, 296, 304, 306), (296, 295, 303, 304), (295, 297, 305, 303), (309, 310, 308, 307), (306, 304, 308, 310), (304, 303, 307, 308), (303, 305, 309, 307), (314, 315, 320, 318), (315, 313, 317, 320), (81, 10, 311, 313), (20, 87, 314, 312), (320, 317, 201, 319), (318, 320, 319, 316), (313, 311, 201, 317), (312, 314, 318, 316)])
me_cube.polygons.foreach_set('use_smooth', [1, 1, 1, 1, 1, 1, 1, 1, 1, 0, 1, 1, 1, 1, 1, 1, 1, 1, 1, 1, 1, 1, 1, 1, 1, 1, 1, 1, 1, 1, 1, 1, 1, 1, 1, 1, 1, 1, 1, 1, 1, 0, 1, 0, 1, 1, 1, 0, 0, 0, 0, 0, 0, 0, 0, 1, 1, 1, 1, 1, 1, 1, 1, 1, 1, 1, 1, 1, 1, 1, 1, 1, 1, 1, 1, 1, 1, 1, 1, 1, 1, 1, 1, 1, 1, 1, 1, 1, 1, 1, 1, 1, 1, 1, 1, 1, 1, 1, 1, 1, 1, 1, 1, 1, 1, 1, 1, 1, 1, 1, 1, 1, 1, 1, 1, 1, 1, 1, 1, 1, 1, 1, 1, 1, 1, 1, 1, 1, 1, 1, 1, 1, 1, 1, 1, 1, 1, 1, 1, 1, 1, 1, 1, 1, 1, 1, 1, 1, 1, 1, 1, 1, 1, 1, 1, 1, 1, 1, 1, 1, 1, 1, 1, 1, 1, 1, 1, 1, 1, 1, 1, 1, 1, 1, 1, 1, 1, 1, 1, 1, 1, 1, 1, 1, 1, 1, 1, 1, 1, 1, 1, 1, 1, 1, 1, 1, 1, 1, 1, 1, 1, 1, 1, 1, 1, 1, 1, 1, 1, 1, 1, 1, 1, 1, 1, 1, 1, 1, 1, 1, 1, 1, 1, 1, 1, 1, 1, 1, 1, 1, 1, 1, 1, 1, 1, 1, 1, 1, 1, 1, 1, 1, 1, 1, 1, 1, 1, 1, 1, 1, 1, 1, 1, 1, 1, 1, 1, 1, 1, 1, 1, 1, 1, 1, 1, 1, 1, 1, 1, 1, 1, 1, 1, 1, 1, 1, 1, 1, 1, 1, 1, 1, 1])
me_cube.polygons.foreach_set('material_index', [1, 1, 1, 1, 1, 1, 1, 1, 1, 1, 1, 1, 1, 1, 1, 1, 1, 1, 1, 1, 1, 1, 1, 1, 1, 1, 1, 1, 1, 2, 2, 2, 2, 1, 1, 2, 2, 2, 1, 1, 1, 1, 1, 1, 1, 1, 1, 1, 1, 1, 1, 2, 1, 1, 1, 1, 1, 1, 1, 2, 1, 1, 1, 1, 1, 1, 1, 1, 1, 1, 1, 1, 1, 1, 1, 1, 1, 1, 2, 2, 2, 1, 1, 2, 2, 2, 1, 1, 1, 1, 1, 1, 1, 1, 1, 1, 1, 1, 0, 0, 1, 1, 1, 1, 0, 0, 0, 0, 0, 0, 0, 0, 1, 1, 1, 1, 0, 0, 0, 0, 0, 0, 1, 1, 1, 1, 4, 1, 1, 1, 1, 1, 1, 4, 4, 4, 4, 4, 4, 4, 4, 4, 1, 1, 1, 1, 1, 1, 4, 4, 4, 4, 1, 1, 1, 1, 1, 1, 1, 1, 1, 1, 1, 1, 1, 1, 1, 1, 1, 1, 1, 1, 1, 1, 1, 1, 1, 0, 0, 0, 1, 1, 0, 0, 0, 1, 1, 1, 1, 1, 1, 2, 2, 1, 2, 1, 1, 1, 1, 1, 1, 1, 1, 1, 1, 1, 2, 1, 2, 2, 1, 1, 1, 1, 0, 1, 0, 0, 0, 0, 1, 0, 0, 0, 1, 1, 1, 1, 1, 0, 0, 1, 1, 1, 1, 1, 1, 1, 1, 1, 1, 1, 1, 1, 1, 1, 1, 1, 1, 1, 1, 1, 1, 1, 1, 1, 1, 1, 1, 1, 1, 1, 1, 1, 1, 1, 1, 1, 1, 1, 1, 0, 1, 1, 1, 3, 3, 1, 1, 3, 3, 0, 3])
_k = {(3, 56): 1.0, (15, 59): 1.0, (15, 229): 1.0, (2, 14): 1.0, (3, 15): 1.0, (15, 44): 1.0, (6, 142): 1.0, (31, 112): 1.0, (34, 36): 1.0, (2, 34): 1.0, (14, 36): 1.0, (2, 51): 1.0, (6, 52): 1.0, (14, 54): 1.0, (51, 54): 1.0, (51, 56): 1.0, (52, 57): 1.0, (54, 59): 1.0, (56, 59): 1.0, (59, 242): 1.0, (57, 114): 1.0, (62, 63): 1.0, (62, 64): 1.0, (63, 65): 1.0, (64, 65): 1.0, (51, 64): 1.0, (54, 65): 1.0, (14, 63): 1.0, (2, 62): 1.0, (66, 67): 1.0, (66, 68): 1.0, (67, 69): 1.0, (68, 69): 1.0, (64, 68): 1.0, (65, 69): 1.0, (63, 67): 1.0, (62, 66): 1.0, (70, 72): 1.0, (71, 73): 1.0, (70, 71): 1.0, (72, 73): 1.0, (59, 73): 1.0, (56, 72): 1.0, (3, 70): 1.0, (15, 71): 1.0, (74, 76): 1.0, (75, 77): 1.0, (74, 75): 1.0, (76, 77): 1.0, (73, 77): 1.0, (72, 76): 1.0, (70, 74): 1.0, (71, 75): 1.0, (106, 185): 1.0, (106, 114): 1.0, (153, 174): 1.0, (155, 176): 1.0, (148, 153): 1.0, (147, 154): 1.0, (142, 155): 1.0, (141, 156): 1.0, (159, 180): 1.0, (158, 159): 1.0, (157, 160): 1.0, (154, 160): 1.0, (154, 173): 1.0, (173, 174): 1.0, (156, 175): 1.0, (175, 176): 1.0, (160, 179): 1.0, (179, 180): 1.0, (112, 185): 1.0, (141, 186): 1.0, (142, 187): 1.0, (57, 193): 1.0, (31, 192): 1.0, (229, 242): 1.0, (265, 267): 1.0, (265, 275): 1.0, (266, 268): 1.0, (270, 271): 1.0, (269, 272): 1.0, (271, 274): 1.0, (272, 276): 1.0, (267, 273): 1.0, (273, 274): 1.0, (268, 275): 1.0, (270, 276): 1.0, (277, 279): 1.0, (277, 285): 1.0, (278, 280): 1.0, (280, 285): 1.0, (31, 279): 1.0, (287, 289): 0.76863, (287, 288): 0.76863, (288, 290): 0.76863, (289, 290): 0.76863, (291, 293): 0.76863, (291, 292): 0.76863, (292, 294): 0.76863, (293, 294): 0.76863, (290, 294): 0.76863, (289, 293): 0.76863, (288, 292): 0.76863, (287, 291): 0.76863, (295, 297): 0.76863, (295, 296): 0.76863, (296, 298): 0.76863, (297, 298): 0.76863, (299, 301): 0.76863, (299, 300): 0.76863, (300, 302): 0.76863, (301, 302): 0.76863, (298, 302): 0.76863, (297, 301): 0.76863, (296, 300): 0.76863, (295, 299): 0.76863, (303, 305): 0.76863, (303, 304): 0.76863, (304, 306): 0.76863, (305, 306): 0.76863, (297, 305): 0.76863, (298, 306): 0.76863, (296, 304): 0.76863, (295, 303): 0.76863, (307, 309): 0.76863, (307, 308): 0.76863, (308, 310): 0.76863, (309, 310): 0.76863, (305, 309): 0.76863, (306, 310): 0.76863, (304, 308): 0.76863, (303, 307): 0.76863}
me_cube.attributes.new('crease_edge', 'FLOAT', 'EDGE').data.foreach_set('value', [_k.get((min(e.vertices), max(e.vertices)), 0.0) for e in me_cube.edges])
me_cube.materials.append(mat_material)
me_cube.materials.append(mat_material_002)
me_cube.materials.append(mat_material_003)
me_cube.materials.append(mat_material_004)
me_cube.materials.append(mat_material_005)
me_cube.use_remesh_preserve_volume = False
me_cube.use_remesh_preserve_attributes = False
me_cube.use_mirror_vertex_groups = False
me_cube.update()

# ---- objects
ob_cylinder = bpy.data.objects.new('Cylinder', me_cylinder)
ob_cube = bpy.data.objects.new('Cube', me_cube)

# ---- transforms, parenting, visibility, modifiers, constraints
ob_cylinder.location = (0.0, 0.0, 0.0)
ob_cylinder.scale = (0.076, 0.076, 0.076)
ob_cylinder.lineart.crease_threshold = 0.0
_m = ob_cylinder.modifiers.new('Subsurf', 'SUBSURF')
_m.uv_smooth = 'PRESERVE_CORNERS'
_m.quality = 2
_m.levels = 2
_m.show_only_control_edges = False
ob_cube.location = (0.0, 0.0, 0.0)
ob_cube.scale = (0.076, 0.076, 0.076)
ob_cube.lock_rotations_4d = False
ob_cube.empty_display_type = 'ARROWS'
ob_cube.lineart.crease_threshold = 0.0
_m = ob_cube.modifiers.new('Mirror', 'MIRROR')
_m.use_clip = True
_m = ob_cube.modifiers.new('Subsurf', 'SUBSURF')
_m.uv_smooth = 'PRESERVE_CORNERS'
_m.quality = 2
_m.levels = 2
_m.show_only_control_edges = False

# ---- collection membership
col_collection_1.objects.link(ob_cylinder)
col_collection_1.objects.link(ob_cube)

# ---- scene / render settings (as saved in the file)
scene.frame_start = 1; scene.frame_end = 250; scene.frame_set(1)
scene.render.engine = 'BLENDER_EEVEE_NEXT'
scene.render.resolution_percentage = 50
scene.render.dither_intensity = 0.0
scene.cycles.use_denoising = False
scene.cycles.samples = 10
scene.cycles.sampling_pattern = 'TABULATED_SOBOL'
scene.cycles.light_sampling_threshold = 0.0
scene.cycles.use_adaptive_sampling = False
scene.cycles.use_light_tree = False
scene.cycles.blur_glossy = 0.0
scene.cycles.volume_bounces = 1
scene.cycles.pixel_filter_type = 'GAUSSIAN'
scene.cycles.sample_clamp_indirect = 0.0
scene.view_settings.view_transform = 'Standard'
bpy.context.view_layer.update()

# ---- added for rendering (the .blend has no active camera and no usable light): camera, sun
cam_auto = bpy.data.cameras.new('AutoCamera')
cam_auto.lens = 50.0
cam_auto.sensor_width = 36.0
cam_auto.clip_end = 1000.0
ob_auto_camera = bpy.data.objects.new('AutoCamera', cam_auto)
scene.collection.objects.link(ob_auto_camera)
ob_auto_camera.location = (0.604991, -0.895242, 0.470267)
ob_auto_camera.rotation_euler = (1.09748, -7.21219e-08, 0.694738)
scene.camera = ob_auto_camera
light_auto_sun = bpy.data.lights.new('AutoSun', 'SUN')
light_auto_sun.energy = 3.0
light_auto_sun.angle = 0.0523599
ob_auto_sun = bpy.data.objects.new('AutoSun', light_auto_sun)
scene.collection.objects.link(ob_auto_sun)
ob_auto_sun.rotation_euler = (0.872665, 0.174533, 0.523599)
bpy.context.view_layer.update()
